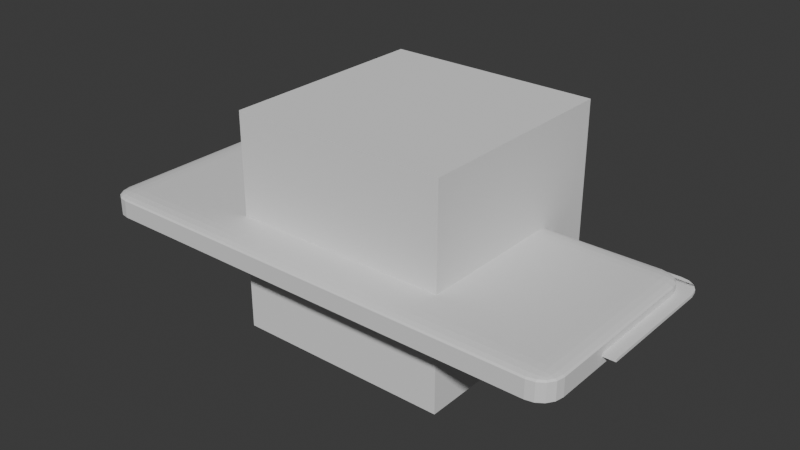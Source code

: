# Source: luggage_door_gasket.blend  (saved by Blender 4.0.36; exported with 4.5.12 LTS)
import bpy
from mathutils import Matrix  # noqa: F401  (used for matrix-valued properties, if any)

bpy.ops.wm.read_factory_settings(use_empty=True)
scene = bpy.context.scene
scene.name = 'Scene'

# ---- collections
col_collection = bpy.data.collections.new('Collection'); scene.collection.children.link(col_collection)

# ---- materials (node trees are filled in below, after node groups)
mat_material = bpy.data.materials.new('Material')
mat_material.alpha_threshold = 0.0
mat_material.use_transparent_shadow = False
mat_material.roughness = 0.5
mat_material.line_color = (0.0, 0.0, 0.0, 1.0)

# ---- material node trees
mat_material.use_nodes = True; mat_material.node_tree.nodes.clear()
_N = mat_material.node_tree.nodes; _L = mat_material.node_tree.links
n0 = _N.new('ShaderNodeOutputMaterial'); n0.name = 'Material Output'; n0.location = (300, 300)
n1 = _N.new('ShaderNodeBsdfPrincipled'); n1.name = 'Principled BSDF'; n1.location = (10, 300)
n1.inputs[3].default_value = 1.45
_L.new(n1.outputs[0], n0.inputs[0])
n0.is_active_output = True

# ---- world
world_world = bpy.data.worlds.new('World'); scene.world = world_world
world_world.use_nodes = True; world_world.node_tree.nodes.clear()
_N = world_world.node_tree.nodes; _L = world_world.node_tree.links
n0 = _N.new('ShaderNodeOutputWorld'); n0.name = 'World Output'; n0.location = (300, 300)
n1 = _N.new('ShaderNodeBackground'); n1.name = 'Background'; n1.location = (10, 300)
n1.inputs[0].default_value = (0.05088, 0.05088, 0.05088, 1.0)
_L.new(n1.outputs[0], n0.inputs[0])
n0.is_active_output = True
world_world.color = (0.05088, 0.05088, 0.05088)
world_world.use_sun_shadow = False
world_world.sun_shadow_jitter_overblur = 0.0

# ---- meshes
me_cube = bpy.data.meshes.new('Cube')
me_cube.from_pydata([(3.638, 1.005, 1.5), (3.638, 1.005, -1.0), (3.638, -1.005, 1.5), (3.638, -1.005, -1.0), (-3.638, 1.005, 1.5), (-3.638, 1.005, -1.0), (-3.638, -1.005, 1.5), (-3.638, -1.005, -1.0), (2.82, 1.005, -1.0), (2.093, 1.005, -1.0), (1.365, 1.005, -1.0), (0.6374, 1.005, -1.0), (-0.09026, 1.005, -1.0), (-0.8179, 1.005, -1.0), (-1.546, 1.005, -1.0), (-2.273, 1.005, -1.0), (-3.001, 1.005, -1.0), (2.82, -1.005, 1.5), (2.093, -1.005, 1.0), (1.365, -1.005, 1.0), (0.6374, -1.005, 0.5), (-0.09026, -1.005, 0.1254), (-0.8179, -1.005, 0.5), (-1.546, -1.005, 1.0), (-2.273, -1.005, 1.0), (-3.001, -1.005, 1.5), (-3.001, -1.005, -1.0), (-2.273, -1.005, -1.0), (-1.546, -1.005, -1.0), (-0.8179, -1.005, -1.0), (-0.09026, -1.005, -1.0), (0.6374, -1.005, -1.0), (1.365, -1.005, -1.0), (2.093, -1.005, -1.0), (2.82, -1.005, -1.0), (-3.001, 1.005, 1.5), (-2.273, 1.005, 1.0), (-1.546, 1.005, 1.0), (-0.8179, 1.005, 0.5), (-0.09026, 1.005, 0.1254), (0.6374, 1.005, 0.5), (1.365, 1.005, 1.0), (2.093, 1.005, 1.0), (2.82, 1.005, 1.5)], [], [(35, 4, 6, 25), (26, 25, 6, 7), (7, 6, 4, 5), (8, 1, 3, 34), (1, 0, 2, 3), (8, 43, 0, 1), (5, 4, 35, 16), (16, 35, 36, 15), (15, 36, 37, 14), (14, 37, 38, 13), (13, 38, 39, 12), (12, 39, 40, 11), (11, 40, 41, 10), (10, 41, 42, 9), (9, 42, 43, 8), (5, 16, 26, 7), (16, 15, 27, 26), (15, 14, 28, 27), (14, 13, 29, 28), (13, 12, 30, 29), (12, 11, 31, 30), (11, 10, 32, 31), (10, 9, 33, 32), (9, 8, 34, 33), (3, 2, 17, 34), (34, 17, 18, 33), (33, 18, 19, 32), (32, 19, 20, 31), (31, 20, 21, 30), (30, 21, 22, 29), (29, 22, 23, 28), (28, 23, 24, 27), (27, 24, 25, 26), (0, 43, 17, 2), (43, 42, 18, 17), (42, 41, 19, 18), (41, 40, 20, 19), (40, 39, 21, 20), (39, 38, 22, 21), (38, 37, 23, 22), (37, 36, 24, 23), (36, 35, 25, 24)])
_k = {(5, 16): 1.0, (0, 43): 1.0, (1, 8): 1.0, (8, 9): 1.0, (9, 10): 1.0, (10, 11): 1.0, (11, 12): 1.0, (12, 13): 1.0, (13, 14): 1.0, (14, 15): 1.0, (15, 16): 1.0, (4, 35): 1.0, (35, 36): 1.0, (36, 37): 1.0, (37, 38): 1.0, (38, 39): 1.0, (39, 40): 1.0, (40, 41): 1.0, (41, 42): 1.0, (42, 43): 1.0, (16, 35): 1.0, (15, 36): 1.0, (14, 37): 1.0, (13, 38): 1.0, (12, 39): 1.0, (11, 40): 1.0, (10, 41): 1.0, (9, 42): 1.0, (8, 43): 1.0}
me_cube.attributes.new('crease_edge', 'FLOAT', 'EDGE').data.foreach_set('value', [_k.get((min(e.vertices), max(e.vertices)), 0.0) for e in me_cube.edges])
_uv = me_cube.uv_layers.new(name='UVMap')
_uv.uv.foreach_set('vector', [0.85, 0.5, 0.875, 0.5, 0.875, 0.75, 0.85, 0.75, 0.375, 0.975, 0.625, 0.975, 0.625, 1.0, 0.375, 1.0, 0.375, 0.0, 0.625, 0.0, 0.625, 0.25, 0.375, 0.25, 0.35, 0.5, 0.375, 0.5, 0.375, 0.75, 0.35, 0.75, 0.375, 0.5, 0.625, 0.5, 0.625, 0.75, 0.375, 0.75, 0.375, 0.475, 0.625, 0.475, 0.625, 0.5, 0.375, 0.5, 0.375, 0.25, 0.625, 0.25, 0.625, 0.275, 0.375, 0.275, 0.375, 0.275, 0.625, 0.275, 0.625, 0.3, 0.375, 0.3, 0.375, 0.3, 0.625, 0.3, 0.625, 0.325, 0.375, 0.325, 0.375, 0.325, 0.625, 0.325, 0.625, 0.35, 0.375, 0.35, 0.375, 0.35, 0.625, 0.35, 0.625, 0.375, 0.375, 0.375, 0.375, 0.375, 0.625, 0.375, 0.625, 0.4, 0.375, 0.4, 0.375, 0.4, 0.625, 0.4, 0.625, 0.425, 0.375, 0.425, 0.375, 0.425, 0.625, 0.425, 0.625, 0.45, 0.375, 0.45, 0.375, 0.45, 0.625, 0.45, 0.625, 0.475, 0.375, 0.475, 0.125, 0.5, 0.15, 0.5, 0.15, 0.75, 0.125, 0.75, 0.15, 0.5, 0.175, 0.5, 0.175, 0.75, 0.15, 0.75, 0.175, 0.5, 0.2, 0.5, 0.2, 0.75, 0.175, 0.75, 0.2, 0.5, 0.225, 0.5, 0.225, 0.75, 0.2, 0.75, 0.225, 0.5, 0.25, 0.5, 0.25, 0.75, 0.225, 0.75, 0.25, 0.5, 0.275, 0.5, 0.275, 0.75, 0.25, 0.75, 0.275, 0.5, 0.3, 0.5, 0.3, 0.75, 0.275, 0.75, 0.3, 0.5, 0.325, 0.5, 0.325, 0.75, 0.3, 0.75, 0.325, 0.5, 0.35, 0.5, 0.35, 0.75, 0.325, 0.75, 0.375, 0.75, 0.625, 0.75, 0.625, 0.775, 0.375, 0.775, 0.375, 0.775, 0.625, 0.775, 0.625, 0.8, 0.375, 0.8, 0.375, 0.8, 0.625, 0.8, 0.625, 0.825, 0.375, 0.825, 0.375, 0.825, 0.625, 0.825, 0.625, 0.85, 0.375, 0.85, 0.375, 0.85, 0.625, 0.85, 0.625, 0.875, 0.375, 0.875, 0.375, 0.875, 0.625, 0.875, 0.625, 0.9, 0.375, 0.9, 0.375, 0.9, 0.625, 0.9, 0.625, 0.925, 0.375, 0.925, 0.375, 0.925, 0.625, 0.925, 0.625, 0.95, 0.375, 0.95, 0.375, 0.95, 0.625, 0.95, 0.625, 0.975, 0.375, 0.975, 0.625, 0.5, 0.65, 0.5, 0.65, 0.75, 0.625, 0.75, 0.65, 0.5, 0.675, 0.5, 0.675, 0.75, 0.65, 0.75, 0.675, 0.5, 0.7, 0.5, 0.7, 0.75, 0.675, 0.75, 0.7, 0.5, 0.725, 0.5, 0.725, 0.75, 0.7, 0.75, 0.725, 0.5, 0.75, 0.5, 0.75, 0.75, 0.725, 0.75, 0.75, 0.5, 0.775, 0.5, 0.775, 0.75, 0.75, 0.75, 0.775, 0.5, 0.8, 0.5, 0.8, 0.75, 0.775, 0.75, 0.8, 0.5, 0.825, 0.5, 0.825, 0.75, 0.8, 0.75, 0.825, 0.5, 0.85, 0.5, 0.85, 0.75, 0.825, 0.75])
me_cube.materials.append(mat_material)
me_cube.use_mirror_vertex_groups = False
me_cube.update()
me_cube_002 = bpy.data.meshes.new('Cube.002')
me_cube_002.from_pydata([(3.472, 1.005, 1.0), (3.472, 1.005, -1.0), (3.472, -1.871, 1.0), (3.472, -1.871, -1.0), (-3.472, 1.005, 1.0), (-3.472, 1.005, -1.0), (-3.472, -1.871, 1.0), (-3.472, -1.871, -1.0)], [], [(0, 4, 6, 2), (3, 2, 6, 7), (7, 6, 4, 5), (5, 1, 3, 7), (1, 0, 2, 3), (5, 4, 0, 1)])
_uv = me_cube_002.uv_layers.new(name='UVMap')
_uv.uv.foreach_set('vector', [0.625, 0.5, 0.875, 0.5, 0.875, 0.75, 0.625, 0.75, 0.375, 0.75, 0.625, 0.75, 0.625, 1.0, 0.375, 1.0, 0.375, 0.0, 0.625, 0.0, 0.625, 0.25, 0.375, 0.25, 0.125, 0.5, 0.375, 0.5, 0.375, 0.75, 0.125, 0.75, 0.375, 0.5, 0.625, 0.5, 0.625, 0.75, 0.375, 0.75, 0.375, 0.25, 0.625, 0.25, 0.625, 0.5, 0.375, 0.5])
me_cube_002.materials.append(mat_material)
me_cube_002.use_mirror_vertex_groups = False
me_cube_002.update()
me_cube_003 = bpy.data.meshes.new('Cube.003')
me_cube_003.from_pydata([(-0.5213, -0.7574, -0.02957), (-0.5213, -0.7574, -0.05655), (-0.3335, 0.5442, -0.0327), (-0.5213, 0.3564, -0.02957), (-0.4054, 0.5299, -0.0315), (-0.4663, 0.4892, -0.03049), (-0.507, 0.4283, -0.02981), (-0.3335, 0.5442, -0.05655), (-0.5213, 0.3564, -0.05655), (-0.4054, 0.5299, -0.05655), (-0.4663, 0.4892, -0.05655), (-0.507, 0.4283, -0.05655), (0.6461, 0.5442, -0.05655), (0.74, 0.4892, -0.05655), (0.8339, 0.468, -0.05655), (0.7928, 0.4996, -0.05655), (0.8339, 0.5108, -0.05655), (0.74, 0.5442, -0.05655), (0.8339, 0.5442, -0.05655), (0.6892, 0.5299, -0.05655), (0.7635, 0.5303, -0.05655), (0.8339, 0.5312, -0.05655), (0.9786, 0.5299, -0.05655), (0.9278, 0.4892, -0.05655), (0.9278, 0.5442, -0.05655), (0.9043, 0.5303, -0.05655), (0.875, 0.4996, -0.05655), (0.1749, 0.5442, -0.05655), (0.5505, 0.5442, -0.05655), (0.2688, 0.4892, -0.05655), (0.3627, 0.468, -0.05655), (0.3216, 0.4996, -0.05655), (0.3627, 0.5108, -0.05655), (0.2688, 0.5442, -0.05655), (0.3627, 0.5442, -0.05655), (0.218, 0.5299, -0.05655), (0.2923, 0.5303, -0.05655), (0.3627, 0.5312, -0.05655), (0.5074, 0.5299, -0.05655), (0.4566, 0.4892, -0.05655), (0.4566, 0.5442, -0.05655), (0.4331, 0.5303, -0.05655), (0.4038, 0.4996, -0.05655), (-0.2963, 0.5442, -0.05655), (0.07927, 0.5442, -0.05655), (-0.2024, 0.5442, -0.05655), (-0.1085, 0.5442, -0.05655), (-0.2532, 0.5299, -0.05655), (-0.1789, 0.5303, -0.05655), (-0.1085, 0.5312, -0.05655), (-0.1085, 0.5108, -0.05655), (0.03619, 0.5299, -0.05655), (-0.01463, 0.4892, -0.05655), (-0.01463, 0.5442, -0.05655), (-0.0381, 0.5303, -0.05655), (-0.06745, 0.4996, -0.05655), (-0.2024, 0.4892, -0.05655), (-0.1085, 0.468, -0.05655), (-0.1496, 0.4996, -0.05655), (0.07927, 0.5442, -0.03552), (-0.2963, 0.5442, -0.0327), (0.007397, 0.4892, -0.03201), (-0.1012, 0.4692, -0.03065), (-0.05845, 0.5035, -0.03158), (-0.109, 0.5124, -0.03152), (-0.02477, 0.5442, -0.03444), (-0.1327, 0.5442, -0.03353), (0.05249, 0.5299, -0.03376), (-0.03881, 0.5267, -0.0329), (-0.1188, 0.5284, -0.03224), (-0.2532, 0.5299, -0.0315), (-0.2024, 0.4892, -0.03049), (-0.228, 0.5442, -0.03292), (-0.187, 0.5267, -0.03181), (-0.1498, 0.5035, -0.03092), (0.5505, 0.5442, -0.0381), (0.1749, 0.5442, -0.03661), (0.4566, 0.4892, -0.03588), (0.37, 0.4692, -0.03535), (0.4036, 0.5035, -0.03588), (0.3622, 0.5124, -0.03601), (0.4464, 0.5442, -0.03798), (0.3385, 0.5442, -0.03766), (0.5074, 0.5299, -0.0369), (0.4251, 0.5267, -0.0368), (0.3524, 0.5284, -0.03663), (0.2343, 0.5299, -0.03584), (0.2908, 0.4892, -0.03526), (0.2432, 0.5442, -0.03718), (0.2916, 0.5267, -0.03628), (0.3306, 0.5035, -0.0356), (0.6461, 0.5442, -0.0381), (0.9498, 0.4892, -0.03741), (0.8412, 0.4692, -0.03605), (0.884, 0.5035, -0.03698), (0.8335, 0.5124, -0.03692), (0.9177, 0.5442, -0.03984), (0.8098, 0.5442, -0.03892), (0.9949, 0.5299, -0.03916), (0.9036, 0.5267, -0.0383), (0.8237, 0.5284, -0.03764), (0.6892, 0.5299, -0.0369), (0.74, 0.4892, -0.03588), (0.7144, 0.5442, -0.03831), (0.7554, 0.5267, -0.0372), (0.7926, 0.5035, -0.03631), (-0.4134, 0.2485, -0.05655), (-0.375, 0.3564, -0.05655), (-0.3991, 0.3204, -0.05655), (-0.4134, -0.7574, -0.05655), (-0.4134, -0.7574, -0.02957), (-0.4134, 0.2485, -0.02957), (-0.375, 0.3564, -0.02957), (-0.3991, 0.3204, -0.02957), (0.8339, 0.4363, -0.05655), (0.7995, 0.4363, -0.05655), (0.8683, 0.4363, -0.05655), (0.791, 0.4363, -0.05655), (0.7841, 0.4363, -0.05655), (0.8768, 0.4363, -0.05655), (0.8837, 0.4363, -0.05655), (0.3627, 0.4363, -0.05655), (0.3283, 0.4363, -0.05655), (0.3971, 0.4363, -0.05655), (0.3198, 0.4363, -0.05655), (0.3129, 0.4363, -0.05655), (0.4055, 0.4363, -0.05655), (0.4124, 0.4363, -0.05655), (-0.1085, 0.4363, -0.05655), (-0.1429, 0.4363, -0.05655), (-0.07413, 0.4363, -0.05655), (-0.1514, 0.4363, -0.05655), (-0.1583, 0.4363, -0.05655), (-0.06567, 0.4363, -0.05655), (-0.05877, 0.4363, -0.05655), (-0.1033, 0.4363, -0.03034), (-0.05932, 0.4363, -0.03056), (-0.1418, 0.4363, -0.02997), (-0.04172, 0.4363, -0.03073), (-0.1514, 0.4363, -0.02993), (-0.1583, 0.4363, -0.0299), (0.3679, 0.4363, -0.03524), (0.3988, 0.4363, -0.03523), (0.3426, 0.4363, -0.03503), (0.4124, 0.4363, -0.03529), (0.4055, 0.4363, -0.03528), (0.3353, 0.4363, -0.03502), (0.33, 0.4363, -0.03499), (0.8391, 0.4363, -0.03573), (0.8831, 0.4363, -0.03596), (0.8007, 0.4363, -0.03537), (0.9007, 0.4363, -0.03613), (0.791, 0.4363, -0.03532), (0.7841, 0.4363, -0.03529), (-0.3584, 0.3813, -0.05655), (-0.2974, 0.422, -0.05655), (-0.2658, 0.4283, -0.05655), (-0.2256, 0.4363, -0.05655), (-0.3584, 0.3813, -0.02965), (-0.2974, 0.422, -0.02979), (-0.2658, 0.4283, -0.02981), (-0.2256, 0.4363, -0.0299), (1.0, 0.4363, -0.03727), (1.0, 0.4363, -0.05655), (1.0, 0.4892, -0.05655), (1.0, 0.4892, -0.03798), (1.0, 0.5326, -0.03949), (1.0, 0.537, -0.05655), (1.0, 0.541, -0.04043), (1.0, 0.5442, -0.05655), (1.0, 0.5442, -0.04069), (1.0, 0.5299, -0.03921), (1.0, 0.5299, -0.05655)], [], [(170, 168, 166, 171, 165, 162, 163, 164, 172, 167, 169), (109, 1, 8, 107, 108, 106), (0, 1, 109, 110), (113, 112, 3, 0, 110, 111), (7, 2, 60, 43), (1, 0, 3, 8), (44, 59, 76, 27), (28, 75, 91, 12), (114, 115, 14, 116), (118, 13, 15, 14, 115, 117), (116, 14, 26, 23, 120, 119), (14, 15, 16, 26), (12, 17, 20, 19), (17, 18, 21, 20), (19, 20, 15, 13), (20, 21, 16, 15), (167, 22, 25, 24, 169), (22, 23, 26, 25), (24, 25, 21, 18), (25, 26, 16, 21), (121, 122, 30, 123), (125, 29, 31, 30, 122, 124), (123, 30, 42, 39, 127, 126), (30, 31, 32, 42), (27, 33, 36, 35), (33, 34, 37, 36), (35, 36, 31, 29), (36, 37, 32, 31), (28, 38, 41, 40), (38, 39, 42, 41), (40, 41, 37, 34), (41, 42, 32, 37), (43, 45, 48, 47), (45, 46, 49, 48), (47, 48, 58, 56), (48, 49, 50, 58), (44, 51, 54, 53), (51, 52, 55, 54), (53, 54, 49, 46), (54, 55, 50, 49), (128, 129, 57, 130), (132, 56, 58, 57, 129, 131), (130, 57, 55, 52, 134, 133), (57, 58, 50, 55), (136, 62, 137, 135), (136, 138, 61, 63, 62), (139, 137, 62, 74, 71, 140), (62, 63, 64, 74), (59, 65, 68, 67), (65, 66, 69, 68), (67, 68, 63, 61), (68, 69, 64, 63), (60, 70, 73, 72), (70, 71, 74, 73), (72, 73, 69, 66), (73, 74, 64, 69), (142, 78, 143, 141), (145, 144, 77, 79, 78, 142), (146, 143, 78, 90, 87, 147), (78, 79, 80, 90), (75, 81, 84, 83), (81, 82, 85, 84), (83, 84, 79, 77), (84, 85, 80, 79), (76, 86, 89, 88), (86, 87, 90, 89), (88, 89, 85, 82), (89, 90, 80, 85), (149, 93, 150, 148), (149, 151, 92, 94, 93), (152, 150, 93, 105, 102, 153), (93, 94, 95, 105), (168, 170, 96, 99, 98, 166), (96, 97, 100, 99), (98, 99, 94, 92), (99, 100, 95, 94), (91, 101, 104, 103), (101, 102, 105, 104), (103, 104, 100, 97), (104, 105, 95, 100), (154, 107, 8, 11, 156, 155), (157, 156, 11, 10, 56, 132), (56, 10, 9, 47), (47, 9, 7, 43), (2, 7, 9, 4), (4, 9, 10, 5), (5, 10, 11, 6), (6, 11, 8, 3), (120, 23, 164, 163), (22, 172, 164, 23), (22, 167, 172), (127, 39, 13, 118), (13, 39, 38, 19), (19, 38, 28, 12), (134, 52, 29, 125), (29, 52, 51, 35), (35, 51, 44, 27), (159, 160, 6, 3, 112, 158), (140, 71, 5, 6, 160, 161), (5, 71, 70, 4), (4, 70, 60, 2), (147, 87, 61, 138), (61, 87, 86, 67), (67, 86, 76, 59), (153, 102, 77, 144), (77, 102, 101, 83), (83, 101, 91, 75), (92, 151, 162, 165), (171, 98, 92, 165), (98, 171, 166), (59, 44, 53, 65), (65, 53, 46, 66), (66, 46, 45, 72), (72, 45, 43, 60), (75, 28, 40, 81), (81, 40, 34, 82), (82, 34, 33, 88), (88, 33, 27, 76), (24, 96, 170, 169), (96, 24, 18, 97), (97, 18, 17, 103), (103, 17, 12, 91), (110, 109, 106, 111), (159, 155, 156, 157, 161, 160), (158, 154, 155, 159), (113, 108, 107, 154, 158, 112), (111, 106, 108, 113), (161, 157, 132, 131, 129, 128, 130, 133, 134, 125, 124, 122, 121, 123, 126, 127, 118, 117, 115, 114, 116, 119, 120, 163, 162, 151, 149, 148, 150, 152, 153, 144, 145, 142, 141, 143, 146, 147, 138, 136, 135, 137, 139, 140)])
_k = {(12, 28): 1.0, (44, 59): 1.0, (28, 75): 1.0, (12, 91): 1.0, (8, 107): 1.0, (27, 76): 1.0, (2, 60): 1.0, (7, 43): 1.0, (27, 44): 1.0, (43, 60): 1.0, (59, 76): 1.0, (75, 91): 1.0, (3, 112): 1.0}
me_cube_003.attributes.new('crease_edge', 'FLOAT', 'EDGE').data.foreach_set('value', [_k.get((min(e.vertices), max(e.vertices)), 0.0) for e in me_cube_003.edges])
_uv = me_cube_003.uv_layers.new(name='UVMap')
_uv.uv.foreach_set('vector', [0.4949, 0.557, 0.4949, 0.5574, 0.4951, 0.5584, 0.4951, 0.5588, 0.4953, 0.5638, 0.4953, 0.5705, 0.493, 0.5705, 0.493, 0.5638, 0.4932, 0.5588, 0.4932, 0.5579, 0.4933, 0.557, 0.1315, 0.75, 0.125, 0.75, 0.125, 0.5361, 0.1339, 0.5361, 0.1324, 0.543, 0.1315, 0.5568, 0.625, 1.0, 0.375, 1.0, 0.375, 0.9935, 0.625, 0.9935, 0.8676, 0.543, 0.8661, 0.5361, 0.875, 0.5361, 0.875, 0.75, 0.8685, 0.75, 0.8685, 0.5568, 0.404, 0.2614, 0.596, 0.2614, 0.596, 0.2636, 0.404, 0.2636, 0.375, 0.0, 0.625, 0.0, 0.625, 0.2139, 0.375, 0.2139, 0.4071, 0.285, 0.588, 0.285, 0.5868, 0.29, 0.4081, 0.29, 0.4112, 0.31, 0.5887, 0.31, 0.5887, 0.315, 0.4112, 0.315, 0.2, 0.5205, 0.1982, 0.5207, 0.2, 0.5146, 0.2018, 0.5207, 0.1974, 0.5193, 0.195, 0.5, 0.1978, 0.5, 0.2, 0.5146, 0.1982, 0.5207, 0.1977, 0.5198, 0.2018, 0.5207, 0.2, 0.5146, 0.2022, 0.5, 0.205, 0.5, 0.2026, 0.5193, 0.2023, 0.5198, 0.2, 0.5146, 0.1978, 0.5, 0.2, 0.5, 0.2022, 0.5, 0.4112, 0.315, 0.4112, 0.32, 0.3976, 0.3213, 0.3974, 0.3173, 0.4112, 0.32, 0.4112, 0.325, 0.398, 0.325, 0.3976, 0.3213, 0.3974, 0.3173, 0.3976, 0.3213, 0.375, 0.3228, 0.375, 0.32, 0.3976, 0.3213, 0.398, 0.325, 0.3906, 0.325, 0.375, 0.3228, 0.4081, 0.3338, 0.4001, 0.3327, 0.3993, 0.3287, 0.4142, 0.33, 0.4158, 0.3338, 0.4001, 0.3327, 0.375, 0.33, 0.375, 0.3272, 0.3993, 0.3287, 0.4142, 0.33, 0.3993, 0.3287, 0.398, 0.325, 0.4112, 0.325, 0.3993, 0.3287, 0.375, 0.3272, 0.375, 0.325, 0.398, 0.325, 0.175, 0.5205, 0.1732, 0.5207, 0.175, 0.5146, 0.1768, 0.5207, 0.1724, 0.5193, 0.17, 0.5, 0.1728, 0.5, 0.175, 0.5146, 0.1732, 0.5207, 0.1727, 0.5198, 0.1768, 0.5207, 0.175, 0.5146, 0.1772, 0.5, 0.18, 0.5, 0.1776, 0.5193, 0.1773, 0.5198, 0.175, 0.5146, 0.1728, 0.5, 0.175, 0.5, 0.1772, 0.5, 0.4081, 0.29, 0.4094, 0.295, 0.3965, 0.2963, 0.3956, 0.2923, 0.4094, 0.295, 0.4112, 0.3, 0.398, 0.3, 0.3965, 0.2963, 0.3956, 0.2923, 0.3965, 0.2963, 0.375, 0.2978, 0.375, 0.295, 0.3965, 0.2963, 0.398, 0.3, 0.3906, 0.3, 0.375, 0.2978, 0.4112, 0.31, 0.3974, 0.3077, 0.3976, 0.3037, 0.4113, 0.305, 0.3974, 0.3077, 0.375, 0.305, 0.375, 0.3022, 0.3976, 0.3037, 0.4113, 0.305, 0.3976, 0.3037, 0.398, 0.3, 0.4112, 0.3, 0.3976, 0.3037, 0.375, 0.3022, 0.375, 0.3, 0.398, 0.3, 0.404, 0.2636, 0.404, 0.2693, 0.3931, 0.2707, 0.3929, 0.2662, 0.404, 0.2693, 0.404, 0.275, 0.3934, 0.275, 0.3931, 0.2707, 0.3929, 0.2662, 0.3931, 0.2707, 0.375, 0.2725, 0.375, 0.2693, 0.3931, 0.2707, 0.3934, 0.275, 0.3875, 0.275, 0.375, 0.2725, 0.4071, 0.285, 0.3946, 0.2827, 0.3942, 0.2787, 0.4058, 0.28, 0.3946, 0.2827, 0.375, 0.28, 0.375, 0.2772, 0.3942, 0.2787, 0.4058, 0.28, 0.3942, 0.2787, 0.3934, 0.275, 0.404, 0.275, 0.3942, 0.2787, 0.375, 0.2772, 0.375, 0.275, 0.3934, 0.275, 0.15, 0.5205, 0.1479, 0.5207, 0.15, 0.5146, 0.1521, 0.5207, 0.147, 0.5193, 0.1443, 0.5, 0.1475, 0.5, 0.15, 0.5146, 0.1479, 0.5207, 0.1474, 0.5198, 0.1521, 0.5207, 0.15, 0.5146, 0.1525, 0.5, 0.1557, 0.5, 0.153, 0.5193, 0.1526, 0.5198, 0.15, 0.5146, 0.1475, 0.5, 0.15, 0.5, 0.1525, 0.5, 0.8468, 0.5207, 0.8481, 0.5144, 0.8506, 0.5207, 0.8487, 0.5205, 0.8468, 0.5207, 0.8459, 0.5193, 0.8422, 0.5, 0.8452, 0.5, 0.8481, 0.5144, 0.8511, 0.5199, 0.8506, 0.5207, 0.8481, 0.5144, 0.8515, 0.5, 0.8534, 0.5, 0.8515, 0.5193, 0.8481, 0.5144, 0.8452, 0.5, 0.8471, 0.5, 0.8515, 0.5, 0.588, 0.285, 0.5879, 0.2794, 0.601, 0.2787, 0.6023, 0.2835, 0.5879, 0.2794, 0.5884, 0.275, 0.6002, 0.275, 0.601, 0.2787, 0.6023, 0.2835, 0.601, 0.2787, 0.625, 0.2798, 0.625, 0.2828, 0.601, 0.2787, 0.6002, 0.275, 0.6069, 0.275, 0.625, 0.2798, 0.596, 0.2636, 0.6071, 0.2662, 0.6043, 0.2702, 0.594, 0.2678, 0.6071, 0.2662, 0.625, 0.2693, 0.625, 0.2725, 0.6043, 0.2702, 0.594, 0.2678, 0.6043, 0.2702, 0.6002, 0.275, 0.5884, 0.275, 0.6043, 0.2702, 0.625, 0.2725, 0.625, 0.275, 0.6002, 0.275, 0.8231, 0.5207, 0.8246, 0.5144, 0.8261, 0.5207, 0.8247, 0.5206, 0.8227, 0.5199, 0.8224, 0.5193, 0.82, 0.5, 0.8228, 0.5, 0.8246, 0.5144, 0.8231, 0.5207, 0.8263, 0.5199, 0.8261, 0.5207, 0.8246, 0.5144, 0.8252, 0.5, 0.8272, 0.5, 0.8265, 0.5193, 0.8246, 0.5144, 0.8228, 0.5, 0.825, 0.5, 0.8252, 0.5, 0.5887, 0.31, 0.5901, 0.3044, 0.6037, 0.3033, 0.6026, 0.3077, 0.5901, 0.3044, 0.5938, 0.3, 0.6057, 0.3, 0.6037, 0.3033, 0.6026, 0.3077, 0.6037, 0.3033, 0.625, 0.3022, 0.625, 0.305, 0.6037, 0.3033, 0.6057, 0.3, 0.613, 0.3, 0.625, 0.3022, 0.5868, 0.29, 0.6012, 0.2932, 0.6026, 0.2962, 0.5878, 0.2937, 0.6012, 0.2932, 0.625, 0.2978, 0.625, 0.2998, 0.6026, 0.2962, 0.5878, 0.2937, 0.6026, 0.2962, 0.6057, 0.3, 0.5938, 0.3, 0.6026, 0.2962, 0.625, 0.2998, 0.625, 0.3, 0.6057, 0.3, 0.7968, 0.5207, 0.7981, 0.5144, 0.8006, 0.5207, 0.7987, 0.5205, 0.7968, 0.5207, 0.7959, 0.5193, 0.7922, 0.5, 0.7952, 0.5, 0.7981, 0.5144, 0.8011, 0.5199, 0.8006, 0.5207, 0.7981, 0.5144, 0.8015, 0.5, 0.8034, 0.5, 0.8015, 0.5193, 0.7981, 0.5144, 0.7952, 0.5, 0.7971, 0.5, 0.8015, 0.5, 0.5818, 0.3338, 0.5781, 0.3338, 0.5783, 0.3294, 0.5948, 0.3287, 0.5963, 0.3335, 0.5928, 0.3338, 0.5783, 0.3294, 0.5792, 0.325, 0.594, 0.325, 0.5948, 0.3287, 0.5963, 0.3335, 0.5948, 0.3287, 0.625, 0.3298, 0.625, 0.3328, 0.5948, 0.3287, 0.594, 0.325, 0.6024, 0.325, 0.625, 0.3298, 0.5887, 0.315, 0.6026, 0.3173, 0.5991, 0.3208, 0.5863, 0.3187, 0.6026, 0.3173, 0.625, 0.32, 0.625, 0.3228, 0.5991, 0.3208, 0.5863, 0.3187, 0.5991, 0.3208, 0.594, 0.325, 0.5792, 0.325, 0.5991, 0.3208, 0.625, 0.3228, 0.625, 0.325, 0.594, 0.325, 0.1349, 0.5313, 0.1339, 0.5361, 0.125, 0.5361, 0.1259, 0.5223, 0.1405, 0.5223, 0.1386, 0.5235, 0.1429, 0.5193, 0.1405, 0.5223, 0.1259, 0.5223, 0.1283, 0.5, 0.1443, 0.5, 0.147, 0.5193, 0.375, 0.2693, 0.375, 0.2533, 0.3929, 0.257, 0.3929, 0.2662, 0.3929, 0.2662, 0.3929, 0.257, 0.404, 0.2614, 0.404, 0.2636, 0.596, 0.2614, 0.404, 0.2614, 0.3929, 0.257, 0.6071, 0.257, 0.6071, 0.257, 0.3929, 0.257, 0.3835, 0.25, 0.6165, 0.25, 0.6165, 0.25, 0.3835, 0.25, 0.3772, 0.2277, 0.6228, 0.2277, 0.6228, 0.2277, 0.3772, 0.2277, 0.375, 0.2139, 0.625, 0.2139, 0.2026, 0.5193, 0.205, 0.5, 0.2088, 0.5, 0.2088, 0.5193, 0.4001, 0.3327, 0.4003, 0.3338, 0.375, 0.3338, 0.375, 0.33, 0.4001, 0.3327, 0.4081, 0.3338, 0.4003, 0.3338, 0.1776, 0.5193, 0.18, 0.5, 0.195, 0.5, 0.1974, 0.5193, 0.375, 0.32, 0.375, 0.305, 0.3974, 0.3077, 0.3974, 0.3173, 0.3974, 0.3173, 0.3974, 0.3077, 0.4112, 0.31, 0.4112, 0.315, 0.1526, 0.5193, 0.155, 0.5, 0.17, 0.5, 0.1724, 0.5193, 0.375, 0.295, 0.375, 0.28, 0.3946, 0.2827, 0.3956, 0.2923, 0.3956, 0.2923, 0.3946, 0.2827, 0.4071, 0.285, 0.4081, 0.29, 0.8614, 0.5235, 0.8595, 0.5223, 0.8741, 0.5223, 0.875, 0.5361, 0.8661, 0.5361, 0.8651, 0.5313, 0.853, 0.5193, 0.8557, 0.5, 0.8717, 0.5, 0.8741, 0.5223, 0.8595, 0.5223, 0.8571, 0.5193, 0.625, 0.2533, 0.625, 0.2693, 0.6071, 0.2662, 0.6071, 0.257, 0.6071, 0.257, 0.6071, 0.2662, 0.596, 0.2636, 0.596, 0.2614, 0.8261, 0.5193, 0.8272, 0.5, 0.8422, 0.5, 0.8459, 0.5193, 0.625, 0.2828, 0.625, 0.2978, 0.6012, 0.2932, 0.6023, 0.2835, 0.6023, 0.2835, 0.6012, 0.2932, 0.5868, 0.29, 0.588, 0.285, 0.8026, 0.5193, 0.805, 0.5, 0.82, 0.5, 0.8224, 0.5193, 0.625, 0.305, 0.625, 0.32, 0.6026, 0.3173, 0.6026, 0.3077, 0.6026, 0.3077, 0.6026, 0.3173, 0.5887, 0.315, 0.5887, 0.31, 0.7922, 0.5, 0.7959, 0.5193, 0.7906, 0.5193, 0.7895, 0.5, 0.5963, 0.3338, 0.5963, 0.3335, 0.625, 0.3328, 0.625, 0.3355, 0.5963, 0.3335, 0.5963, 0.3338, 0.5928, 0.3338, 0.588, 0.285, 0.4071, 0.285, 0.4058, 0.28, 0.5879, 0.2794, 0.5879, 0.2794, 0.4058, 0.28, 0.404, 0.275, 0.5884, 0.275, 0.5884, 0.275, 0.404, 0.275, 0.404, 0.2693, 0.594, 0.2678, 0.594, 0.2678, 0.404, 0.2693, 0.404, 0.2636, 0.596, 0.2636, 0.5887, 0.31, 0.4112, 0.31, 0.4113, 0.305, 0.5901, 0.3044, 0.5901, 0.3044, 0.4113, 0.305, 0.4112, 0.3, 0.5938, 0.3, 0.5938, 0.3, 0.4112, 0.3, 0.4094, 0.295, 0.5878, 0.2937, 0.5878, 0.2937, 0.4094, 0.295, 0.4081, 0.29, 0.5868, 0.29, 0.4142, 0.33, 0.5783, 0.3294, 0.5781, 0.3338, 0.4158, 0.3338, 0.5783, 0.3294, 0.4142, 0.33, 0.4112, 0.325, 0.5792, 0.325, 0.5792, 0.325, 0.4112, 0.325, 0.4112, 0.32, 0.5863, 0.3187, 0.5863, 0.3187, 0.4112, 0.32, 0.4112, 0.315, 0.5887, 0.315, 0.518, 0.08979, 0.488, 0.08979, 0.488, 0.2248, 0.518, 0.2248, 0.5177, 0.2564, 0.4883, 0.2564, 0.4883, 0.2582, 0.4884, 0.2604, 0.5176, 0.2604, 0.5177, 0.2582, 0.5179, 0.25, 0.4881, 0.25, 0.4883, 0.2564, 0.5177, 0.2564, 0.518, 0.2344, 0.488, 0.2344, 0.488, 0.2437, 0.4881, 0.25, 0.5179, 0.25, 0.518, 0.2437, 0.518, 0.2248, 0.488, 0.2248, 0.488, 0.2344, 0.518, 0.2344, 0.5176, 0.2604, 0.4884, 0.2604, 0.4884, 0.2642, 0.4884, 0.2646, 0.4884, 0.265, 0.4885, 0.2669, 0.4884, 0.2689, 0.4884, 0.2693, 0.4884, 0.2697, 0.4884, 0.2904, 0.4884, 0.2908, 0.4884, 0.2912, 0.4885, 0.2931, 0.4884, 0.2951, 0.4884, 0.2955, 0.4884, 0.2959, 0.4884, 0.3166, 0.4884, 0.317, 0.4884, 0.3174, 0.4885, 0.3193, 0.4884, 0.3213, 0.4884, 0.3217, 0.4884, 0.3221, 0.4884, 0.3286, 0.5094, 0.3286, 0.5107, 0.3231, 0.5109, 0.3221, 0.5111, 0.3196, 0.5115, 0.3175, 0.5116, 0.317, 0.5116, 0.3166, 0.5116, 0.2959, 0.5116, 0.2955, 0.5117, 0.2952, 0.5117, 0.2934, 0.5119, 0.292, 0.5119, 0.2916, 0.5119, 0.2913, 0.5167, 0.2707, 0.5169, 0.2697, 0.5171, 0.2672, 0.5175, 0.2651, 0.5176, 0.2646, 0.5176, 0.2642])
me_cube_003.update()
me_cube_004 = bpy.data.meshes.new('Cube.004')
me_cube_004.from_pydata([(0.5202, -0.7574, -0.02957), (0.5202, -0.7574, -0.05655), (0.3324, 0.5442, -0.0327), (0.5202, 0.3564, -0.02957), (0.4043, 0.5299, -0.0315), (0.4652, 0.4892, -0.03049), (0.5059, 0.4283, -0.02981), (0.3324, 0.5442, -0.05655), (0.5202, 0.3564, -0.05655), (0.4043, 0.5299, -0.05655), (0.4652, 0.4892, -0.05655), (0.5059, 0.4283, -0.05655), (-0.1972, 0.5442, -0.05655), (0.1784, 0.5442, -0.05655), (-0.1033, 0.4892, -0.05655), (-0.009421, 0.468, -0.05655), (-0.0505, 0.4996, -0.05655), (-0.009421, 0.5108, -0.05655), (-0.1033, 0.5442, -0.05655), (-0.009421, 0.5442, -0.05655), (-0.1541, 0.5299, -0.05655), (-0.07984, 0.5303, -0.05655), (-0.009421, 0.5312, -0.05655), (0.1353, 0.5299, -0.05655), (0.08448, 0.4892, -0.05655), (0.08448, 0.5442, -0.05655), (0.061, 0.5303, -0.05655), (0.03166, 0.4996, -0.05655), (-0.6684, 0.5442, -0.05655), (-0.2928, 0.5442, -0.05655), (-0.5745, 0.4892, -0.05655), (-0.4806, 0.468, -0.05655), (-0.5217, 0.4996, -0.05655), (-0.4806, 0.5108, -0.05655), (-0.5745, 0.5442, -0.05655), (-0.4806, 0.5442, -0.05655), (-0.6253, 0.5299, -0.05655), (-0.5511, 0.5303, -0.05655), (-0.4806, 0.5312, -0.05655), (-0.3359, 0.5299, -0.05655), (-0.3867, 0.4892, -0.05655), (-0.3867, 0.5442, -0.05655), (-0.4102, 0.5303, -0.05655), (-0.4396, 0.4996, -0.05655), (-0.7641, 0.5442, -0.05655), (-0.9518, 0.468, -0.05655), (-0.9929, 0.4996, -0.05655), (-0.9518, 0.5108, -0.05655), (-0.9518, 0.5442, -0.05655), (-0.9518, 0.5312, -0.05655), (-0.8071, 0.5299, -0.05655), (-0.8579, 0.4892, -0.05655), (-0.8579, 0.5442, -0.05655), (-0.8814, 0.5303, -0.05655), (-0.9108, 0.4996, -0.05655), (-0.7641, 0.5442, -0.0381), (-0.8579, 0.4892, -0.03588), (-0.9592, 0.4692, -0.03605), (-0.9106, 0.5035, -0.03631), (-0.9514, 0.5124, -0.03692), (-0.8323, 0.5442, -0.03831), (-0.9277, 0.5442, -0.03892), (-0.8071, 0.5299, -0.0369), (-0.8734, 0.5267, -0.0372), (-0.9416, 0.5284, -0.03764), (-0.2928, 0.5442, -0.03661), (-0.6684, 0.5442, -0.0381), (-0.4088, 0.4892, -0.03526), (-0.488, 0.4692, -0.03535), (-0.4486, 0.5035, -0.0356), (-0.4802, 0.5124, -0.03601), (-0.3611, 0.5442, -0.03718), (-0.4565, 0.5442, -0.03766), (-0.3522, 0.5299, -0.03584), (-0.4095, 0.5267, -0.03628), (-0.4704, 0.5284, -0.03663), (-0.6253, 0.5299, -0.0369), (-0.5745, 0.4892, -0.03588), (-0.5644, 0.5442, -0.03798), (-0.543, 0.5267, -0.0368), (-0.5215, 0.5035, -0.03588), (0.1784, 0.5442, -0.0327), (-0.1972, 0.5442, -0.03552), (0.1101, 0.5442, -0.03292), (0.01473, 0.5442, -0.03353), (0.1353, 0.5299, -0.0315), (0.06905, 0.5267, -0.03181), (0.0008184, 0.5284, -0.03224), (-0.00898, 0.5124, -0.03152), (-0.1704, 0.5299, -0.03376), (-0.1253, 0.4892, -0.03201), (-0.09318, 0.5442, -0.03444), (-0.07914, 0.5267, -0.0329), (-0.0595, 0.5035, -0.03158), (0.08448, 0.4892, -0.03049), (-0.01676, 0.4692, -0.03065), (0.03184, 0.5035, -0.03092), (0.4123, 0.2485, -0.02957), (0.398, 0.3204, -0.02957), (0.3739, 0.3564, -0.02957), (0.4123, -0.7574, -0.02957), (0.4123, -0.7574, -0.05655), (0.398, 0.3204, -0.05655), (0.3739, 0.3564, -0.05655), (0.4123, 0.2485, -0.05655), (-0.009421, 0.4363, -0.05655), (-0.04382, 0.4363, -0.05655), (0.02498, 0.4363, -0.05655), (-0.05228, 0.4363, -0.05655), (-0.05917, 0.4363, -0.05655), (0.03344, 0.4363, -0.05655), (0.04033, 0.4363, -0.05655), (-0.4806, 0.4363, -0.05655), (-0.515, 0.4363, -0.05655), (-0.4462, 0.4363, -0.05655), (-0.5235, 0.4363, -0.05655), (-0.5304, 0.4363, -0.05655), (-0.4378, 0.4363, -0.05655), (-0.4309, 0.4363, -0.05655), (-0.9518, 0.4363, -0.05655), (-0.9862, 0.4363, -0.05655), (-0.9174, 0.4363, -0.05655), (-0.9947, 0.4363, -0.05655), (-0.909, 0.4363, -0.05655), (-0.9021, 0.4363, -0.05655), (-0.957, 0.4363, -0.03573), (-0.9186, 0.4363, -0.03537), (-0.9021, 0.4363, -0.03529), (-0.909, 0.4363, -0.03532), (-0.4858, 0.4363, -0.03524), (-0.4605, 0.4363, -0.03503), (-0.5167, 0.4363, -0.03523), (-0.4479, 0.4363, -0.03499), (-0.4533, 0.4363, -0.03502), (-0.5235, 0.4363, -0.03528), (-0.5304, 0.4363, -0.03529), (-0.01462, 0.4363, -0.03034), (0.0238, 0.4363, -0.02997), (-0.05863, 0.4363, -0.03056), (0.04033, 0.4363, -0.0299), (0.03347, 0.4363, -0.02993), (-0.07623, 0.4363, -0.03073), (0.3573, 0.3813, -0.02965), (0.2647, 0.4283, -0.02981), (0.2964, 0.422, -0.02979), (0.2245, 0.4363, -0.0299), (0.2964, 0.422, -0.05655), (0.2647, 0.4283, -0.05655), (0.3573, 0.3813, -0.05655), (0.2245, 0.4363, -0.05655), (-1.0, 0.4363, -0.05655), (-1.0, 0.4363, -0.03595), (-1.0, 0.4371, -0.03596), (-1.0, 0.4982, -0.05655), (-1.0, 0.502, -0.03693), (-1.0, 0.5039, -0.03697), (-1.0, 0.507, -0.05655), (-1.0, 0.5306, -0.05655), (-1.0, 0.5271, -0.03812), (-1.0, 0.5442, -0.03954), (-1.0, 0.5442, -0.05655)], [], [(159, 160, 157, 156, 153, 150, 151, 152, 154, 155, 158), (97, 100, 0, 3, 99, 98), (8, 3, 0, 1), (44, 55, 66, 28), (29, 65, 82, 12), (101, 1, 0, 100), (102, 103, 8, 1, 101, 104), (105, 106, 15, 107), (109, 14, 16, 15, 106, 108), (107, 15, 27, 24, 111, 110), (15, 16, 17, 27), (12, 18, 21, 20), (18, 19, 22, 21), (20, 21, 16, 14), (21, 22, 17, 16), (13, 23, 26, 25), (23, 24, 27, 26), (25, 26, 22, 19), (26, 27, 17, 22), (112, 113, 31, 114), (116, 30, 32, 31, 113, 115), (114, 31, 43, 40, 118, 117), (31, 32, 33, 43), (28, 34, 37, 36), (34, 35, 38, 37), (36, 37, 32, 30), (37, 38, 33, 32), (29, 39, 42, 41), (39, 40, 43, 42), (41, 42, 38, 35), (42, 43, 33, 38), (119, 120, 45, 121), (153, 46, 45, 120, 122, 150), (121, 45, 54, 51, 124, 123), (45, 46, 47, 54), (48, 49, 157, 160), (156, 46, 153), (49, 47, 46, 156, 157), (44, 50, 53, 52), (50, 51, 54, 53), (52, 53, 49, 48), (53, 54, 47, 49), (57, 152, 151, 125, 126), (128, 127, 56, 58, 57, 126), (152, 57, 154), (57, 58, 59, 155, 154), (55, 60, 63, 62), (60, 61, 64, 63), (62, 63, 58, 56), (63, 64, 59, 58), (158, 64, 61, 159), (155, 59, 64, 158), (68, 131, 129, 130), (133, 132, 67, 69, 68, 130), (134, 131, 68, 80, 77, 135), (68, 69, 70, 80), (65, 71, 74, 73), (71, 72, 75, 74), (73, 74, 69, 67), (74, 75, 70, 69), (66, 76, 79, 78), (76, 77, 80, 79), (78, 79, 75, 72), (79, 80, 70, 75), (81, 83, 86, 85), (83, 84, 87, 86), (85, 86, 96, 94), (86, 87, 88, 96), (82, 89, 92, 91), (89, 90, 93, 92), (91, 92, 87, 84), (92, 93, 88, 87), (95, 138, 136, 137), (140, 139, 94, 96, 95, 137), (95, 93, 90, 141, 138), (95, 96, 88, 93), (3, 8, 11, 6), (6, 11, 10, 5), (5, 10, 9, 4), (4, 9, 7, 2), (99, 3, 6, 143, 144, 142), (145, 143, 6, 5, 94, 139), (94, 5, 4, 85), (85, 4, 2, 81), (146, 147, 11, 8, 103, 148), (111, 24, 10, 11, 147, 149), (10, 24, 23, 9), (9, 23, 13, 7), (118, 40, 14, 109), (14, 40, 39, 20), (20, 39, 29, 12), (124, 51, 30, 116), (30, 51, 50, 36), (36, 50, 44, 28), (135, 77, 56, 127), (56, 77, 76, 62), (62, 76, 66, 55), (141, 90, 67, 132), (67, 90, 89, 73), (73, 89, 82, 65), (55, 44, 52, 60), (60, 52, 48, 61), (159, 61, 48, 160), (65, 29, 41, 71), (71, 41, 35, 72), (72, 35, 34, 78), (78, 34, 28, 66), (81, 13, 25, 83), (83, 25, 19, 84), (84, 19, 18, 91), (91, 18, 12, 82), (13, 81, 2, 7), (100, 97, 104, 101), (97, 98, 102, 104), (142, 148, 103, 102, 98, 99), (148, 142, 144, 146), (146, 144, 143, 145, 149, 147), (150, 122, 120, 119, 121, 123, 124, 116, 115, 113, 112, 114, 117, 118, 109, 108, 106, 105, 107, 110, 111, 149, 145, 139, 140, 137, 136, 138, 141, 132, 133, 130, 129, 131, 134, 135, 127, 128, 126, 125, 151)])
_k = {(12, 29): 1.0, (28, 44): 1.0, (44, 55): 1.0, (28, 66): 1.0, (12, 82): 1.0, (8, 103): 1.0, (29, 65): 1.0, (13, 81): 1.0, (65, 82): 1.0, (2, 81): 1.0, (7, 13): 1.0, (55, 66): 1.0, (3, 99): 1.0}
me_cube_004.attributes.new('crease_edge', 'FLOAT', 'EDGE').data.foreach_set('value', [_k.get((min(e.vertices), max(e.vertices)), 0.0) for e in me_cube_004.edges])
_uv = me_cube_004.uv_layers.new(name='UVMap')
_uv.uv.foreach_set('vector', [0.4951, 0.193, 0.4933, 0.193, 0.4932, 0.1913, 0.4931, 0.1884, 0.4931, 0.1873, 0.493, 0.1795, 0.4955, 0.1795, 0.4955, 0.1796, 0.4954, 0.1877, 0.4954, 0.188, 0.4952, 0.1909, 0.6301, 0.5568, 0.6301, 0.75, 0.625, 0.75, 0.625, 0.5361, 0.6319, 0.5361, 0.6308, 0.543, 0.375, 0.5361, 0.625, 0.5361, 0.625, 0.75, 0.375, 0.75, 0.4112, 0.435, 0.5888, 0.435, 0.5887, 0.44, 0.4112, 0.44, 0.4081, 0.46, 0.5868, 0.46, 0.588, 0.465, 0.4071, 0.465, 0.375, 0.7551, 0.375, 0.75, 0.625, 0.75, 0.625, 0.7551, 0.3692, 0.543, 0.3681, 0.5361, 0.375, 0.5361, 0.375, 0.75, 0.3699, 0.75, 0.3699, 0.5568, 0.35, 0.5205, 0.3482, 0.5207, 0.35, 0.5146, 0.3518, 0.5207, 0.3474, 0.5193, 0.345, 0.5, 0.3478, 0.5, 0.35, 0.5146, 0.3482, 0.5207, 0.3477, 0.5198, 0.3518, 0.5207, 0.35, 0.5146, 0.3522, 0.5, 0.355, 0.5, 0.3526, 0.5193, 0.3523, 0.5198, 0.35, 0.5146, 0.3478, 0.5, 0.35, 0.5, 0.3522, 0.5, 0.4071, 0.465, 0.4058, 0.47, 0.3942, 0.4713, 0.3946, 0.4673, 0.4058, 0.47, 0.404, 0.475, 0.3934, 0.475, 0.3942, 0.4713, 0.3946, 0.4673, 0.3942, 0.4713, 0.375, 0.4728, 0.375, 0.47, 0.3942, 0.4713, 0.3934, 0.475, 0.3875, 0.475, 0.375, 0.4728, 0.404, 0.4839, 0.3929, 0.4818, 0.3931, 0.4783, 0.404, 0.4794, 0.3929, 0.4818, 0.375, 0.4794, 0.375, 0.4769, 0.3931, 0.4783, 0.404, 0.4794, 0.3931, 0.4783, 0.3934, 0.475, 0.404, 0.475, 0.3931, 0.4783, 0.375, 0.4769, 0.375, 0.475, 0.3934, 0.475, 0.325, 0.5205, 0.3232, 0.5207, 0.325, 0.5146, 0.3268, 0.5207, 0.3224, 0.5193, 0.32, 0.5, 0.3228, 0.5, 0.325, 0.5146, 0.3232, 0.5207, 0.3227, 0.5198, 0.3268, 0.5207, 0.325, 0.5146, 0.3272, 0.5, 0.33, 0.5, 0.3276, 0.5193, 0.3273, 0.5198, 0.325, 0.5146, 0.3228, 0.5, 0.325, 0.5, 0.3272, 0.5, 0.4112, 0.44, 0.4112, 0.445, 0.3976, 0.4463, 0.3974, 0.4423, 0.4112, 0.445, 0.4112, 0.45, 0.398, 0.45, 0.3976, 0.4463, 0.3974, 0.4423, 0.3976, 0.4463, 0.375, 0.4478, 0.375, 0.445, 0.3976, 0.4463, 0.398, 0.45, 0.3906, 0.45, 0.375, 0.4478, 0.4081, 0.46, 0.3956, 0.4577, 0.3965, 0.4537, 0.4094, 0.455, 0.3956, 0.4577, 0.375, 0.455, 0.375, 0.4522, 0.3965, 0.4537, 0.4094, 0.455, 0.3965, 0.4537, 0.398, 0.45, 0.4112, 0.45, 0.3965, 0.4537, 0.375, 0.4522, 0.375, 0.45, 0.398, 0.45, 0.3, 0.5205, 0.2982, 0.5207, 0.3, 0.5146, 0.3018, 0.5207, 0.2974, 0.5, 0.2978, 0.5, 0.3, 0.5146, 0.2982, 0.5207, 0.2977, 0.5198, 0.2974, 0.5195, 0.3018, 0.5207, 0.3, 0.5146, 0.3022, 0.5, 0.305, 0.5, 0.3026, 0.5193, 0.3023, 0.5198, 0.3, 0.5146, 0.2978, 0.5, 0.3, 0.5, 0.3022, 0.5, 0.4112, 0.425, 0.398, 0.425, 0.3989, 0.4224, 0.4128, 0.4224, 0.3809, 0.4224, 0.375, 0.4228, 0.375, 0.4224, 0.398, 0.425, 0.3906, 0.425, 0.375, 0.4228, 0.3809, 0.4224, 0.3989, 0.4224, 0.4112, 0.435, 0.3974, 0.4327, 0.3976, 0.4287, 0.4112, 0.43, 0.3974, 0.4327, 0.375, 0.43, 0.375, 0.4272, 0.3976, 0.4287, 0.4112, 0.43, 0.3976, 0.4287, 0.398, 0.425, 0.4112, 0.425, 0.3976, 0.4287, 0.375, 0.4272, 0.375, 0.425, 0.398, 0.425, 0.7004, 0.5144, 0.7026, 0.5206, 0.7026, 0.5207, 0.7003, 0.5205, 0.6982, 0.5207, 0.6977, 0.5199, 0.6974, 0.5193, 0.695, 0.5, 0.6978, 0.5, 0.7004, 0.5144, 0.6982, 0.5207, 0.7026, 0.5206, 0.7004, 0.5144, 0.7046, 0.5006, 0.7004, 0.5144, 0.6978, 0.5, 0.7, 0.5, 0.7046, 0.5, 0.7046, 0.5006, 0.5888, 0.435, 0.5863, 0.4313, 0.5991, 0.4292, 0.6026, 0.4327, 0.5863, 0.4313, 0.5792, 0.425, 0.594, 0.425, 0.5991, 0.4292, 0.6026, 0.4327, 0.5991, 0.4292, 0.625, 0.4272, 0.625, 0.43, 0.5991, 0.4292, 0.594, 0.425, 0.6024, 0.425, 0.625, 0.4272, 0.5946, 0.4223, 0.594, 0.425, 0.5792, 0.425, 0.5786, 0.422, 0.625, 0.4203, 0.625, 0.4221, 0.594, 0.425, 0.5946, 0.4223, 0.6758, 0.5144, 0.6767, 0.5207, 0.6755, 0.5206, 0.6744, 0.5207, 0.6741, 0.5199, 0.6739, 0.5193, 0.6728, 0.5, 0.6748, 0.5, 0.6758, 0.5144, 0.6744, 0.5207, 0.6769, 0.5199, 0.6767, 0.5207, 0.6758, 0.5144, 0.6765, 0.5, 0.6784, 0.5, 0.6771, 0.5193, 0.6758, 0.5144, 0.6748, 0.5, 0.675, 0.5, 0.6765, 0.5, 0.5868, 0.46, 0.5878, 0.4563, 0.6026, 0.4538, 0.6012, 0.4568, 0.5878, 0.4563, 0.5938, 0.45, 0.6057, 0.45, 0.6026, 0.4538, 0.6012, 0.4568, 0.6026, 0.4538, 0.625, 0.4502, 0.625, 0.4522, 0.6026, 0.4538, 0.6057, 0.45, 0.613, 0.45, 0.625, 0.4502, 0.5887, 0.44, 0.6026, 0.4423, 0.6037, 0.4467, 0.5901, 0.4456, 0.6026, 0.4423, 0.625, 0.445, 0.625, 0.4478, 0.6037, 0.4467, 0.5901, 0.4456, 0.6037, 0.4467, 0.6057, 0.45, 0.5938, 0.45, 0.6037, 0.4467, 0.625, 0.4478, 0.625, 0.45, 0.6057, 0.45, 0.596, 0.4839, 0.594, 0.4806, 0.6043, 0.4787, 0.6071, 0.4818, 0.594, 0.4806, 0.5884, 0.475, 0.6002, 0.475, 0.6043, 0.4787, 0.6071, 0.4818, 0.6043, 0.4787, 0.625, 0.4769, 0.625, 0.4794, 0.6043, 0.4787, 0.6002, 0.475, 0.6069, 0.475, 0.625, 0.4769, 0.588, 0.465, 0.6023, 0.4665, 0.601, 0.4713, 0.5879, 0.4706, 0.6023, 0.4665, 0.625, 0.4672, 0.625, 0.4702, 0.601, 0.4713, 0.5879, 0.4706, 0.601, 0.4713, 0.6002, 0.475, 0.5884, 0.475, 0.601, 0.4713, 0.625, 0.4702, 0.625, 0.4721, 0.6002, 0.475, 0.6503, 0.5144, 0.6523, 0.5207, 0.6503, 0.5205, 0.6484, 0.5207, 0.648, 0.5199, 0.6477, 0.5193, 0.6456, 0.5, 0.6481, 0.5, 0.6503, 0.5144, 0.6484, 0.5207, 0.6503, 0.5144, 0.6543, 0.5, 0.6569, 0.5, 0.6533, 0.5193, 0.6523, 0.5207, 0.6503, 0.5144, 0.6481, 0.5, 0.65, 0.5, 0.6543, 0.5, 0.625, 0.5361, 0.375, 0.5361, 0.3772, 0.5223, 0.6228, 0.5223, 0.6228, 0.5223, 0.3772, 0.5223, 0.3835, 0.5, 0.6165, 0.5, 0.6165, 0.5, 0.3835, 0.5, 0.3929, 0.4945, 0.6071, 0.4945, 0.6071, 0.4945, 0.3929, 0.4945, 0.404, 0.4911, 0.596, 0.4911, 0.6319, 0.5361, 0.625, 0.5361, 0.6257, 0.5223, 0.6371, 0.5223, 0.6356, 0.5235, 0.6327, 0.5313, 0.639, 0.5193, 0.6371, 0.5223, 0.6257, 0.5223, 0.6276, 0.5, 0.6456, 0.5, 0.6477, 0.5193, 0.625, 0.4794, 0.625, 0.4974, 0.6071, 0.4945, 0.6071, 0.4818, 0.6071, 0.4818, 0.6071, 0.4945, 0.596, 0.4911, 0.596, 0.4839, 0.3644, 0.5235, 0.3629, 0.5223, 0.3743, 0.5223, 0.375, 0.5361, 0.3681, 0.5361, 0.3673, 0.5313, 0.3523, 0.5193, 0.3544, 0.5, 0.3724, 0.5, 0.3743, 0.5223, 0.3629, 0.5223, 0.361, 0.5193, 0.375, 0.4974, 0.375, 0.4794, 0.3929, 0.4818, 0.3929, 0.4945, 0.3929, 0.4945, 0.3929, 0.4818, 0.404, 0.4839, 0.404, 0.4911, 0.3276, 0.5193, 0.33, 0.5, 0.345, 0.5, 0.3474, 0.5193, 0.375, 0.47, 0.375, 0.455, 0.3956, 0.4577, 0.3946, 0.4673, 0.3946, 0.4673, 0.3956, 0.4577, 0.4081, 0.46, 0.4071, 0.465, 0.3026, 0.5193, 0.305, 0.5, 0.32, 0.5, 0.3224, 0.5193, 0.375, 0.445, 0.375, 0.43, 0.3974, 0.4327, 0.3974, 0.4423, 0.3974, 0.4423, 0.3974, 0.4327, 0.4112, 0.435, 0.4112, 0.44, 0.6776, 0.5193, 0.68, 0.5, 0.695, 0.5, 0.6974, 0.5193, 0.625, 0.43, 0.625, 0.445, 0.6026, 0.4423, 0.6026, 0.4327, 0.6026, 0.4327, 0.6026, 0.4423, 0.5887, 0.44, 0.5888, 0.435, 0.6541, 0.5193, 0.6578, 0.5, 0.6728, 0.5, 0.6739, 0.5193, 0.625, 0.4522, 0.625, 0.4672, 0.6023, 0.4665, 0.6012, 0.4568, 0.6012, 0.4568, 0.6023, 0.4665, 0.588, 0.465, 0.5868, 0.46, 0.5888, 0.435, 0.4112, 0.435, 0.4112, 0.43, 0.5863, 0.4313, 0.5863, 0.4313, 0.4112, 0.43, 0.4112, 0.425, 0.5792, 0.425, 0.5786, 0.422, 0.5792, 0.425, 0.4112, 0.425, 0.4128, 0.4224, 0.5868, 0.46, 0.4081, 0.46, 0.4094, 0.455, 0.5878, 0.4563, 0.5878, 0.4563, 0.4094, 0.455, 0.4112, 0.45, 0.5938, 0.45, 0.5938, 0.45, 0.4112, 0.45, 0.4112, 0.445, 0.5901, 0.4456, 0.5901, 0.4456, 0.4112, 0.445, 0.4112, 0.44, 0.5887, 0.44, 0.596, 0.4839, 0.404, 0.4839, 0.404, 0.4794, 0.594, 0.4806, 0.594, 0.4806, 0.404, 0.4794, 0.404, 0.475, 0.5884, 0.475, 0.5884, 0.475, 0.404, 0.475, 0.4058, 0.47, 0.5879, 0.4706, 0.5879, 0.4706, 0.4058, 0.47, 0.4071, 0.465, 0.588, 0.465, 0.404, 0.4839, 0.596, 0.4839, 0.596, 0.4911, 0.404, 0.4911, 0.518, 0.6602, 0.518, 0.5252, 0.488, 0.5252, 0.488, 0.6602, 0.518, 0.5252, 0.518, 0.5156, 0.488, 0.5156, 0.488, 0.5252, 0.5179, 0.5, 0.4881, 0.5, 0.488, 0.5063, 0.488, 0.5156, 0.518, 0.5156, 0.518, 0.5063, 0.4881, 0.5, 0.5179, 0.5, 0.5177, 0.4936, 0.4883, 0.4936, 0.4883, 0.4936, 0.5177, 0.4936, 0.5177, 0.4918, 0.5176, 0.4896, 0.4884, 0.4896, 0.4883, 0.4918, 0.4884, 0.4215, 0.4884, 0.4218, 0.4884, 0.4222, 0.4885, 0.4242, 0.4884, 0.4261, 0.4884, 0.4265, 0.4884, 0.4269, 0.4884, 0.4476, 0.4884, 0.448, 0.4884, 0.4484, 0.4885, 0.4504, 0.4884, 0.4523, 0.4884, 0.4527, 0.4884, 0.4531, 0.4884, 0.4738, 0.4884, 0.4742, 0.4884, 0.4746, 0.4885, 0.4766, 0.4884, 0.4785, 0.4884, 0.4789, 0.4884, 0.4793, 0.4884, 0.4896, 0.5176, 0.4896, 0.5176, 0.4793, 0.5176, 0.4789, 0.5175, 0.4784, 0.5171, 0.4763, 0.5169, 0.4738, 0.5167, 0.4728, 0.5119, 0.4522, 0.5119, 0.4519, 0.5119, 0.4515, 0.5117, 0.4501, 0.5117, 0.4483, 0.5116, 0.448, 0.5116, 0.4476, 0.5116, 0.4269, 0.5116, 0.4265, 0.5115, 0.426, 0.5111, 0.4239, 0.5109, 0.4215])
me_cube_004.update()
me_cube_005 = bpy.data.meshes.new('Cube.005')
me_cube_005.from_pydata([(0.6962, 0.5442, -0.05655), (0.7901, 0.4892, -0.05655), (0.884, 0.468, -0.05655), (0.8429, 0.4996, -0.05655), (0.884, 0.5108, -0.05655), (0.7901, 0.5442, -0.05655), (0.884, 0.5442, -0.05655), (0.7393, 0.5299, -0.05655), (0.8136, 0.5303, -0.05655), (0.884, 0.5312, -0.05655), (0.9779, 0.4892, -0.05655), (0.9779, 0.5442, -0.05655), (0.9544, 0.5303, -0.05655), (0.9251, 0.4996, -0.05655), (0.225, 0.5442, -0.05655), (0.6006, 0.5442, -0.05655), (0.3189, 0.4892, -0.05655), (0.4128, 0.468, -0.05655), (0.3717, 0.4996, -0.05655), (0.4128, 0.5108, -0.05655), (0.3189, 0.5442, -0.05655), (0.4128, 0.5442, -0.05655), (0.2681, 0.5299, -0.05655), (0.3423, 0.5303, -0.05655), (0.4128, 0.5312, -0.05655), (0.5575, 0.5299, -0.05655), (0.5067, 0.4892, -0.05655), (0.5067, 0.5442, -0.05655), (0.4832, 0.5303, -0.05655), (0.4538, 0.4996, -0.05655), (-0.2462, 0.5442, -0.05655), (0.1293, 0.5442, -0.05655), (-0.1523, 0.4892, -0.05655), (-0.05845, 0.468, -0.05655), (-0.09953, 0.4996, -0.05655), (-0.05845, 0.5108, -0.05655), (-0.1523, 0.5442, -0.05655), (-0.05845, 0.5442, -0.05655), (-0.2032, 0.5299, -0.05655), (-0.1289, 0.5303, -0.05655), (-0.05845, 0.5312, -0.05655), (0.08627, 0.5299, -0.05655), (0.03545, 0.4892, -0.05655), (0.03545, 0.5442, -0.05655), (0.01198, 0.5303, -0.05655), (-0.01737, 0.4996, -0.05655), (-0.7175, 0.5442, -0.05655), (-0.3419, 0.5442, -0.05655), (-0.6236, 0.4892, -0.05655), (-0.5297, 0.468, -0.05655), (-0.5707, 0.4996, -0.05655), (-0.5297, 0.5108, -0.05655), (-0.6236, 0.5442, -0.05655), (-0.5297, 0.5442, -0.05655), (-0.6744, 0.5299, -0.05655), (-0.6001, 0.5303, -0.05655), (-0.5297, 0.5312, -0.05655), (-0.3849, 0.5299, -0.05655), (-0.4358, 0.4892, -0.05655), (-0.4358, 0.5442, -0.05655), (-0.4592, 0.5303, -0.05655), (-0.4886, 0.4996, -0.05655), (-0.8131, 0.5442, -0.05655), (-0.8562, 0.5299, -0.05655), (-0.907, 0.4892, -0.05655), (-0.907, 0.5442, -0.05655), (-0.9305, 0.5303, -0.05655), (-0.9598, 0.4996, -0.05655), (-0.8131, 0.5442, -0.04092), (-0.8849, 0.4892, -0.03741), (-0.9935, 0.4692, -0.03605), (-0.9508, 0.5035, -0.03698), (-0.9171, 0.5442, -0.03984), (-0.8399, 0.5299, -0.03916), (-0.9312, 0.5267, -0.0383), (-0.3419, 0.5442, -0.0455), (-0.7175, 0.5442, -0.04201), (-0.418, 0.4892, -0.04235), (-0.5164, 0.4692, -0.04109), (-0.4812, 0.5035, -0.04193), (-0.5297, 0.5124, -0.0418), (-0.4576, 0.5442, -0.04448), (-0.5696, 0.5442, -0.04346), (-0.3718, 0.5299, -0.04389), (-0.4666, 0.5267, -0.0431), (-0.5463, 0.5284, -0.04241), (-0.6581, 0.5299, -0.04124), (-0.6015, 0.4892, -0.04065), (-0.6609, 0.5442, -0.0426), (-0.6061, 0.5267, -0.04181), (-0.5616, 0.5035, -0.04119), (0.1293, 0.5442, -0.04632), (-0.2462, 0.5442, -0.04632), (0.01765, 0.4892, -0.04478), (-0.05845, 0.4692, -0.04464), (-0.02478, 0.5035, -0.045), (-0.05845, 0.5124, -0.04528), (0.04319, 0.5442, -0.04681), (-0.05845, 0.5442, -0.04698), (0.07309, 0.5299, -0.04545), (0.006041, 0.5267, -0.04577), (-0.05845, 0.5284, -0.04593), (-0.19, 0.5299, -0.04545), (-0.1345, 0.4892, -0.04478), (-0.1601, 0.5442, -0.04681), (-0.1229, 0.5267, -0.04577), (-0.09211, 0.5035, -0.045), (0.6006, 0.5442, -0.04201), (0.225, 0.5442, -0.0455), (0.4846, 0.4892, -0.04065), (0.3995, 0.4692, -0.04109), (0.4447, 0.5035, -0.04119), (0.4128, 0.5124, -0.0418), (0.544, 0.5442, -0.0426), (0.4528, 0.5442, -0.04346), (0.5412, 0.5299, -0.04124), (0.4892, 0.5267, -0.04181), (0.4294, 0.5284, -0.04241), (0.2549, 0.5299, -0.04389), (0.3011, 0.4892, -0.04235), (0.3407, 0.5442, -0.04448), (0.3497, 0.5267, -0.0431), (0.3643, 0.5035, -0.04193), (0.6962, 0.5442, -0.04092), (0.9779, 0.4892, -0.03588), (0.8766, 0.4692, -0.03605), (0.9252, 0.5035, -0.03631), (0.8844, 0.5124, -0.03692), (0.9081, 0.5442, -0.03892), (0.9625, 0.5267, -0.0372), (0.8942, 0.5284, -0.03764), (0.723, 0.5299, -0.03916), (0.7681, 0.4892, -0.03741), (0.8002, 0.5442, -0.03984), (0.8143, 0.5267, -0.0383), (0.8339, 0.5035, -0.03698), (0.884, 0.4363, -0.05655), (0.8496, 0.4363, -0.05655), (0.9184, 0.4363, -0.05655), (0.8411, 0.4363, -0.05655), (0.8342, 0.4363, -0.05655), (0.9268, 0.4363, -0.05655), (0.9337, 0.4363, -0.05655), (0.4128, 0.4363, -0.05655), (0.3784, 0.4363, -0.05655), (0.4472, 0.4363, -0.05655), (0.3699, 0.4363, -0.05655), (0.363, 0.4363, -0.05655), (0.4556, 0.4363, -0.05655), (0.4625, 0.4363, -0.05655), (-0.05845, 0.4363, -0.05655), (-0.09285, 0.4363, -0.05655), (-0.02405, 0.4363, -0.05655), (-0.1013, 0.4363, -0.05655), (-0.1082, 0.4363, -0.05655), (-0.01559, 0.4363, -0.05655), (-0.008694, 0.4363, -0.05655), (-0.5297, 0.4363, -0.05655), (-0.5641, 0.4363, -0.05655), (-0.4953, 0.4363, -0.05655), (-0.5725, 0.4363, -0.05655), (-0.5794, 0.4363, -0.05655), (-0.4868, 0.4363, -0.05655), (-0.4799, 0.4363, -0.05655), (-0.9665, 0.4363, -0.05655), (-0.958, 0.4363, -0.05655), (-0.9511, 0.4363, -0.05655), (-0.9957, 0.4363, -0.03573), (-0.9517, 0.4363, -0.03596), (-0.9341, 0.4363, -0.03613), (-0.5203, 0.4363, -0.04088), (-0.4818, 0.4363, -0.04111), (-0.5486, 0.4363, -0.04049), (-0.4661, 0.4363, -0.04128), (-0.4742, 0.4363, -0.0412), (-0.557, 0.4363, -0.04044), (-0.5624, 0.4363, -0.04039), (-0.05845, 0.4363, -0.04457), (-0.03439, 0.4363, -0.04446), (-0.08251, 0.4363, -0.04446), (-0.02248, 0.4363, -0.04447), (-0.02814, 0.4363, -0.04448), (-0.08875, 0.4363, -0.04448), (-0.09442, 0.4363, -0.04447), (0.4034, 0.4363, -0.04088), (0.4317, 0.4363, -0.04049), (0.3649, 0.4363, -0.04111), (0.4455, 0.4363, -0.04039), (0.4401, 0.4363, -0.04044), (0.3573, 0.4363, -0.0412), (0.3492, 0.4363, -0.04128), (0.8788, 0.4363, -0.03573), (0.9172, 0.4363, -0.03537), (0.8348, 0.4363, -0.03596), (0.9337, 0.4363, -0.03529), (0.9269, 0.4363, -0.03532), (0.8172, 0.4363, -0.03613), (-1.0, 0.4363, -0.05655), (-1.0, 0.464, -0.03594), (-1.0, 0.4363, -0.03569), (-1.0, 0.4672, -0.05655), (-1.0, 0.4687, -0.05655), (-1.0, 0.5106, -0.05655), (-1.0, 0.4738, -0.03608), (-1.0, 0.5122, -0.03692), (-1.0, 0.5282, -0.03773), (-1.0, 0.5312, -0.05655), (-1.0, 0.5442, -0.03913), (-1.0, 0.5442, -0.05655), (1.0, 0.4363, -0.05655), (1.0, 0.4363, -0.03529), (1.0, 0.4892, -0.03588), (1.0, 0.4892, -0.05655), (1.0, 0.5069, -0.03633), (1.0, 0.5069, -0.05655), (1.0, 0.5226, -0.03674), (1.0, 0.5285, -0.03703), (1.0, 0.5301, -0.05655), (1.0, 0.5327, -0.03751), (1.0, 0.5427, -0.03822), (1.0, 0.5442, -0.05655), (1.0, 0.5442, -0.04037), (1.0, 0.5442, -0.03833)], [], [(208, 206, 202, 201, 200, 197, 199, 198, 203, 204, 205, 207), (219, 218, 216, 215, 213, 211, 210, 209, 212, 214, 217, 220, 221, 222), (62, 68, 76, 46), (47, 75, 92, 30), (31, 91, 108, 14), (15, 107, 123, 0), (136, 137, 2, 138), (140, 1, 3, 2, 137, 139), (138, 2, 13, 10, 142, 141), (2, 3, 4, 13), (0, 5, 8, 7), (5, 6, 9, 8), (7, 8, 3, 1), (8, 9, 4, 3), (12, 11, 220, 217), (214, 10, 13, 12, 217), (11, 12, 9, 6), (12, 13, 4, 9), (143, 144, 17, 145), (147, 16, 18, 17, 144, 146), (145, 17, 29, 26, 149, 148), (17, 18, 19, 29), (14, 20, 23, 22), (20, 21, 24, 23), (22, 23, 18, 16), (23, 24, 19, 18), (15, 25, 28, 27), (25, 26, 29, 28), (27, 28, 24, 21), (28, 29, 19, 24), (150, 151, 33, 152), (154, 32, 34, 33, 151, 153), (152, 33, 45, 42, 156, 155), (33, 34, 35, 45), (30, 36, 39, 38), (36, 37, 40, 39), (38, 39, 34, 32), (39, 40, 35, 34), (31, 41, 44, 43), (41, 42, 45, 44), (43, 44, 40, 37), (44, 45, 35, 40), (157, 158, 49, 159), (161, 48, 50, 49, 158, 160), (159, 49, 61, 58, 163, 162), (49, 50, 51, 61), (46, 52, 55, 54), (52, 53, 56, 55), (54, 55, 50, 48), (55, 56, 51, 50), (47, 57, 60, 59), (57, 58, 61, 60), (59, 60, 56, 53), (60, 61, 51, 56), (200, 164, 197), (201, 67, 64, 166, 165, 164, 200), (202, 67, 201), (62, 63, 66, 65), (63, 64, 67, 66), (208, 65, 66, 206), (206, 66, 67, 202), (167, 168, 70, 198, 199), (168, 169, 69, 71, 70), (198, 70, 203), (203, 70, 71, 204), (68, 72, 74, 73), (74, 72, 207, 205), (73, 74, 71, 69), (71, 74, 205, 204), (171, 78, 172, 170), (174, 173, 77, 79, 78, 171), (175, 172, 78, 90, 87, 176), (78, 79, 80, 90), (75, 81, 84, 83), (81, 82, 85, 84), (83, 84, 79, 77), (84, 85, 80, 79), (76, 86, 89, 88), (86, 87, 90, 89), (88, 89, 85, 82), (89, 90, 80, 85), (178, 94, 179, 177), (181, 180, 93, 95, 94, 178), (182, 179, 94, 106, 103, 183), (94, 95, 96, 106), (91, 97, 100, 99), (97, 98, 101, 100), (99, 100, 95, 93), (100, 101, 96, 95), (92, 102, 105, 104), (102, 103, 106, 105), (104, 105, 101, 98), (105, 106, 96, 101), (110, 186, 184, 185), (188, 187, 109, 111, 110, 185), (189, 186, 110, 122, 119, 190), (110, 111, 112, 122), (107, 113, 116, 115), (113, 114, 117, 116), (115, 116, 111, 109), (116, 117, 112, 111), (108, 118, 121, 120), (118, 119, 122, 121), (120, 121, 117, 114), (121, 122, 112, 117), (125, 193, 191, 192), (195, 194, 124, 126, 125, 192), (132, 196, 193, 125, 135), (125, 126, 127, 135), (129, 216, 218, 219), (222, 128, 130, 129, 219), (215, 216, 129, 126, 124, 213), (129, 130, 127, 126), (123, 131, 134, 133), (131, 132, 135, 134), (133, 134, 130, 128), (134, 135, 127, 130), (142, 10, 212, 209), (10, 214, 212), (149, 26, 1, 140), (1, 26, 25, 7), (7, 25, 15, 0), (156, 42, 16, 147), (16, 42, 41, 22), (22, 41, 31, 14), (58, 32, 154, 163), (32, 58, 57, 38), (38, 57, 47, 30), (166, 64, 48, 161), (48, 64, 63, 54), (54, 63, 62, 46), (176, 87, 69, 169), (69, 87, 86, 73), (73, 86, 76, 68), (183, 103, 77, 173), (77, 103, 102, 83), (83, 102, 92, 75), (190, 119, 93, 180), (93, 119, 118, 99), (99, 118, 108, 91), (196, 132, 109, 187), (109, 132, 131, 115), (115, 131, 123, 107), (124, 194, 210, 211), (124, 211, 213), (68, 62, 65, 72), (207, 72, 65, 208), (75, 47, 59, 81), (81, 59, 53, 82), (82, 53, 52, 88), (88, 52, 46, 76), (91, 31, 43, 97), (97, 43, 37, 98), (98, 37, 36, 104), (104, 36, 30, 92), (107, 15, 27, 113), (113, 27, 21, 114), (114, 21, 20, 120), (120, 20, 14, 108), (11, 221, 220), (221, 11, 6, 128, 222), (128, 6, 5, 133), (133, 5, 0, 123), (164, 165, 166, 161, 160, 158, 157, 159, 162, 163, 154, 153, 151, 150, 152, 155, 156, 147, 146, 144, 143, 145, 148, 149, 140, 139, 137, 136, 138, 141, 142, 209, 210, 194, 195, 192, 191, 193, 196, 187, 188, 185, 184, 186, 189, 190, 180, 181, 178, 177, 179, 182, 183, 173, 174, 171, 170, 172, 175, 176, 169, 168, 167, 199, 197)])
_k = {(0, 15): 1.0, (68, 76): 1.0, (0, 123): 1.0, (14, 31): 1.0, (30, 47): 1.0, (46, 62): 1.0, (62, 68): 1.0, (46, 76): 1.0, (30, 92): 1.0, (14, 108): 1.0, (47, 75): 1.0, (31, 91): 1.0, (75, 92): 1.0, (15, 107): 1.0, (91, 108): 1.0, (107, 123): 1.0}
me_cube_005.attributes.new('crease_edge', 'FLOAT', 'EDGE').data.foreach_set('value', [_k.get((min(e.vertices), max(e.vertices)), 0.0) for e in me_cube_005.edges])
_uv = me_cube_005.uv_layers.new(name='UVMap')
_uv.uv.foreach_set('vector', [0.4933, 0.193, 0.4932, 0.1914, 0.4931, 0.1888, 0.493, 0.1836, 0.493, 0.1834, 0.493, 0.1795, 0.4955, 0.1795, 0.4955, 0.183, 0.4955, 0.1842, 0.4954, 0.189, 0.4953, 0.191, 0.4951, 0.193, 0.4952, 0.5572, 0.4953, 0.5584, 0.4954, 0.5589, 0.4954, 0.5597, 0.4955, 0.5616, 0.4955, 0.5638, 0.4956, 0.5705, 0.493, 0.5705, 0.493, 0.5638, 0.4931, 0.5616, 0.4932, 0.5587, 0.4933, 0.557, 0.495, 0.557, 0.4952, 0.557, 0.4162, 0.335, 0.578, 0.335, 0.576, 0.34, 0.4181, 0.34, 0.4298, 0.36, 0.5662, 0.36, 0.5635, 0.365, 0.4325, 0.365, 0.4325, 0.385, 0.5635, 0.385, 0.5662, 0.39, 0.4298, 0.39, 0.4181, 0.41, 0.576, 0.41, 0.578, 0.415, 0.4162, 0.415, 0.3, 0.5205, 0.2982, 0.5207, 0.3, 0.5146, 0.3018, 0.5207, 0.2974, 0.5193, 0.295, 0.5, 0.2978, 0.5, 0.3, 0.5146, 0.2982, 0.5207, 0.2977, 0.5198, 0.3018, 0.5207, 0.3, 0.5146, 0.3022, 0.5, 0.305, 0.5, 0.3026, 0.5193, 0.3023, 0.5198, 0.3, 0.5146, 0.2978, 0.5, 0.3, 0.5, 0.3022, 0.5, 0.4162, 0.415, 0.4142, 0.42, 0.3993, 0.4213, 0.4001, 0.4173, 0.4142, 0.42, 0.4112, 0.425, 0.398, 0.425, 0.3993, 0.4213, 0.4001, 0.4173, 0.3993, 0.4213, 0.375, 0.4228, 0.375, 0.42, 0.3993, 0.4213, 0.398, 0.425, 0.3906, 0.425, 0.375, 0.4228, 0.3976, 0.4287, 0.4112, 0.43, 0.4112, 0.4312, 0.3975, 0.4312, 0.3847, 0.4312, 0.375, 0.43, 0.375, 0.4272, 0.3976, 0.4287, 0.3975, 0.4312, 0.4112, 0.43, 0.3976, 0.4287, 0.398, 0.425, 0.4112, 0.425, 0.3976, 0.4287, 0.375, 0.4272, 0.375, 0.425, 0.398, 0.425, 0.275, 0.5205, 0.2732, 0.5207, 0.275, 0.5146, 0.2768, 0.5207, 0.2724, 0.5193, 0.27, 0.5, 0.2728, 0.5, 0.275, 0.5146, 0.2732, 0.5207, 0.2727, 0.5198, 0.2768, 0.5207, 0.275, 0.5146, 0.2772, 0.5, 0.28, 0.5, 0.2776, 0.5193, 0.2773, 0.5198, 0.275, 0.5146, 0.2728, 0.5, 0.275, 0.5, 0.2772, 0.5, 0.4298, 0.39, 0.4271, 0.395, 0.4073, 0.3963, 0.4084, 0.3923, 0.4271, 0.395, 0.4233, 0.4, 0.4057, 0.4, 0.4073, 0.3963, 0.4084, 0.3923, 0.4073, 0.3963, 0.375, 0.3978, 0.375, 0.395, 0.4073, 0.3963, 0.4057, 0.4, 0.3958, 0.4, 0.375, 0.3978, 0.4181, 0.41, 0.4019, 0.4077, 0.4033, 0.4037, 0.4202, 0.405, 0.4019, 0.4077, 0.375, 0.405, 0.375, 0.4022, 0.4033, 0.4037, 0.4202, 0.405, 0.4033, 0.4037, 0.4057, 0.4, 0.4233, 0.4, 0.4033, 0.4037, 0.375, 0.4022, 0.375, 0.4, 0.4057, 0.4, 0.25, 0.5205, 0.2482, 0.5207, 0.25, 0.5146, 0.2518, 0.5207, 0.2474, 0.5193, 0.245, 0.5, 0.2478, 0.5, 0.25, 0.5146, 0.2482, 0.5207, 0.2477, 0.5198, 0.2518, 0.5207, 0.25, 0.5146, 0.2522, 0.5, 0.255, 0.5, 0.2526, 0.5193, 0.2523, 0.5198, 0.25, 0.5146, 0.2478, 0.5, 0.25, 0.5, 0.2522, 0.5, 0.4325, 0.365, 0.4354, 0.37, 0.4128, 0.3713, 0.411, 0.3673, 0.4354, 0.37, 0.4394, 0.375, 0.4159, 0.375, 0.4128, 0.3713, 0.411, 0.3673, 0.4128, 0.3713, 0.375, 0.3728, 0.375, 0.37, 0.4128, 0.3713, 0.4159, 0.375, 0.4027, 0.375, 0.375, 0.3728, 0.4325, 0.385, 0.411, 0.3827, 0.4128, 0.3787, 0.4354, 0.38, 0.411, 0.3827, 0.375, 0.38, 0.375, 0.3772, 0.4128, 0.3787, 0.4354, 0.38, 0.4128, 0.3787, 0.4159, 0.375, 0.4394, 0.375, 0.4128, 0.3787, 0.375, 0.3772, 0.375, 0.375, 0.4159, 0.375, 0.225, 0.5205, 0.2232, 0.5207, 0.225, 0.5146, 0.2268, 0.5207, 0.2224, 0.5193, 0.22, 0.5, 0.2228, 0.5, 0.225, 0.5146, 0.2232, 0.5207, 0.2227, 0.5198, 0.2268, 0.5207, 0.225, 0.5146, 0.2272, 0.5, 0.23, 0.5, 0.2276, 0.5193, 0.2273, 0.5198, 0.225, 0.5146, 0.2228, 0.5, 0.225, 0.5, 0.2272, 0.5, 0.4181, 0.34, 0.4202, 0.345, 0.4033, 0.3463, 0.4019, 0.3423, 0.4202, 0.345, 0.4233, 0.35, 0.4057, 0.35, 0.4033, 0.3463, 0.4019, 0.3423, 0.4033, 0.3463, 0.375, 0.3478, 0.375, 0.345, 0.4033, 0.3463, 0.4057, 0.35, 0.3958, 0.35, 0.375, 0.3478, 0.4298, 0.36, 0.4084, 0.3577, 0.4073, 0.3537, 0.4271, 0.355, 0.4084, 0.3577, 0.375, 0.355, 0.375, 0.3522, 0.4073, 0.3537, 0.4271, 0.355, 0.4073, 0.3537, 0.4057, 0.35, 0.4233, 0.35, 0.4073, 0.3537, 0.375, 0.3522, 0.375, 0.35, 0.4057, 0.35, 0.2, 0.5148, 0.2018, 0.5207, 0.2, 0.5205, 0.2, 0.5143, 0.2022, 0.5, 0.205, 0.5, 0.2026, 0.5193, 0.2023, 0.5198, 0.2018, 0.5207, 0.2, 0.5148, 0.2, 0.5, 0.2022, 0.5, 0.2, 0.5143, 0.4162, 0.335, 0.4001, 0.3327, 0.3993, 0.3287, 0.4142, 0.33, 0.4001, 0.3327, 0.375, 0.33, 0.375, 0.3272, 0.3993, 0.3287, 0.4113, 0.325, 0.4142, 0.33, 0.3993, 0.3287, 0.398, 0.325, 0.398, 0.325, 0.3993, 0.3287, 0.375, 0.3272, 0.375, 0.325, 0.7987, 0.5205, 0.7968, 0.5207, 0.7981, 0.5144, 0.7985, 0.5154, 0.7989, 0.5205, 0.7968, 0.5207, 0.7959, 0.5193, 0.7922, 0.5, 0.7952, 0.5, 0.7981, 0.5144, 0.7985, 0.5154, 0.7981, 0.5144, 0.7986, 0.5125, 0.7986, 0.5125, 0.7981, 0.5144, 0.7952, 0.5, 0.7971, 0.5, 0.578, 0.335, 0.5783, 0.3294, 0.5948, 0.3287, 0.5963, 0.3335, 0.5948, 0.3287, 0.5783, 0.3294, 0.579, 0.326, 0.5942, 0.3255, 0.5963, 0.3335, 0.5948, 0.3287, 0.625, 0.3298, 0.625, 0.3328, 0.625, 0.3298, 0.5948, 0.3287, 0.5942, 0.3255, 0.603, 0.3251, 0.772, 0.5207, 0.7735, 0.5144, 0.7756, 0.5207, 0.7739, 0.5205, 0.7716, 0.52, 0.7712, 0.5193, 0.7677, 0.5, 0.7709, 0.5, 0.7735, 0.5144, 0.772, 0.5207, 0.776, 0.5198, 0.7756, 0.5207, 0.7735, 0.5144, 0.775, 0.5, 0.7773, 0.5, 0.7763, 0.5193, 0.7735, 0.5144, 0.7709, 0.5, 0.7731, 0.5, 0.775, 0.5, 0.5662, 0.36, 0.5692, 0.3538, 0.59, 0.3533, 0.5892, 0.3584, 0.5692, 0.3538, 0.5771, 0.35, 0.5933, 0.35, 0.59, 0.3533, 0.5892, 0.3584, 0.59, 0.3533, 0.625, 0.3541, 0.625, 0.3573, 0.59, 0.3533, 0.5933, 0.35, 0.6027, 0.35, 0.625, 0.3541, 0.576, 0.34, 0.5943, 0.3432, 0.5932, 0.3459, 0.575, 0.343, 0.5943, 0.3432, 0.625, 0.3478, 0.625, 0.35, 0.5932, 0.3459, 0.575, 0.343, 0.5932, 0.3459, 0.5933, 0.35, 0.5771, 0.35, 0.5932, 0.3459, 0.625, 0.35, 0.625, 0.35, 0.5933, 0.35, 0.7491, 0.5207, 0.7503, 0.5144, 0.7511, 0.5207, 0.7501, 0.5206, 0.7488, 0.5199, 0.7486, 0.5193, 0.7473, 0.5, 0.7494, 0.5, 0.7503, 0.5144, 0.7491, 0.5207, 0.7512, 0.5199, 0.7511, 0.5207, 0.7503, 0.5144, 0.7504, 0.5, 0.7516, 0.5, 0.7513, 0.5193, 0.7503, 0.5144, 0.7494, 0.5, 0.75, 0.5, 0.7504, 0.5, 0.5635, 0.385, 0.5644, 0.3804, 0.5891, 0.3784, 0.5864, 0.382, 0.5644, 0.3804, 0.572, 0.375, 0.5936, 0.375, 0.5891, 0.3784, 0.5864, 0.382, 0.5891, 0.3784, 0.625, 0.3756, 0.625, 0.3777, 0.5891, 0.3784, 0.5936, 0.375, 0.607, 0.375, 0.625, 0.3756, 0.5635, 0.365, 0.5864, 0.368, 0.5891, 0.3716, 0.5644, 0.3696, 0.5864, 0.368, 0.625, 0.3723, 0.625, 0.3744, 0.5891, 0.3716, 0.5644, 0.3696, 0.5891, 0.3716, 0.5936, 0.375, 0.572, 0.375, 0.5891, 0.3716, 0.625, 0.3744, 0.625, 0.375, 0.5936, 0.375, 0.7266, 0.5144, 0.7278, 0.5207, 0.7261, 0.5205, 0.7245, 0.5207, 0.7241, 0.5198, 0.7239, 0.5193, 0.7228, 0.5, 0.725, 0.5, 0.7266, 0.5144, 0.7245, 0.5207, 0.7282, 0.52, 0.7278, 0.5207, 0.7266, 0.5144, 0.7287, 0.5, 0.7317, 0.5, 0.7286, 0.5193, 0.7266, 0.5144, 0.725, 0.5, 0.725, 0.5, 0.7287, 0.5, 0.576, 0.41, 0.575, 0.407, 0.5932, 0.4041, 0.5943, 0.4068, 0.575, 0.407, 0.5771, 0.4, 0.5933, 0.4, 0.5932, 0.4041, 0.5943, 0.4068, 0.5932, 0.4041, 0.625, 0.4, 0.625, 0.4022, 0.5932, 0.4041, 0.5933, 0.4, 0.6027, 0.4, 0.625, 0.4, 0.5662, 0.39, 0.5892, 0.3916, 0.59, 0.3967, 0.5692, 0.3962, 0.5892, 0.3916, 0.625, 0.3927, 0.625, 0.3959, 0.59, 0.3967, 0.5692, 0.3962, 0.59, 0.3967, 0.5933, 0.4, 0.5771, 0.4, 0.59, 0.3967, 0.625, 0.3959, 0.625, 0.3981, 0.5933, 0.4, 0.7004, 0.5144, 0.7026, 0.5207, 0.7003, 0.5205, 0.6982, 0.5207, 0.6977, 0.5199, 0.6974, 0.5193, 0.695, 0.5, 0.6978, 0.5, 0.7004, 0.5144, 0.6982, 0.5207, 0.7078, 0.5, 0.7038, 0.5193, 0.7026, 0.5207, 0.7004, 0.5144, 0.7048, 0.5, 0.7004, 0.5144, 0.6978, 0.5, 0.7, 0.5, 0.7048, 0.5, 0.5991, 0.4292, 0.6011, 0.4312, 0.5966, 0.4312, 0.5874, 0.4312, 0.586, 0.4311, 0.5792, 0.425, 0.594, 0.425, 0.5991, 0.4292, 0.5874, 0.4312, 0.6052, 0.4312, 0.6011, 0.4312, 0.5991, 0.4292, 0.625, 0.4272, 0.625, 0.43, 0.6153, 0.4312, 0.5991, 0.4292, 0.594, 0.425, 0.6024, 0.425, 0.625, 0.4272, 0.578, 0.415, 0.5963, 0.4165, 0.5948, 0.4213, 0.5783, 0.4206, 0.5963, 0.4165, 0.625, 0.4172, 0.625, 0.4202, 0.5948, 0.4213, 0.5783, 0.4206, 0.5948, 0.4213, 0.594, 0.425, 0.5792, 0.425, 0.5948, 0.4213, 0.625, 0.4202, 0.625, 0.4221, 0.594, 0.425, 0.3026, 0.5193, 0.305, 0.5, 0.3062, 0.5, 0.3062, 0.5193, 0.375, 0.43, 0.3847, 0.4312, 0.375, 0.4312, 0.2776, 0.5193, 0.28, 0.5, 0.295, 0.5, 0.2974, 0.5193, 0.375, 0.42, 0.375, 0.405, 0.4019, 0.4077, 0.4001, 0.4173, 0.4001, 0.4173, 0.4019, 0.4077, 0.4181, 0.41, 0.4162, 0.415, 0.2526, 0.5193, 0.255, 0.5, 0.27, 0.5, 0.2724, 0.5193, 0.375, 0.395, 0.375, 0.38, 0.411, 0.3827, 0.4084, 0.3923, 0.4084, 0.3923, 0.411, 0.3827, 0.4325, 0.385, 0.4298, 0.39, 0.23, 0.5, 0.245, 0.5, 0.2474, 0.5193, 0.2276, 0.5193, 0.375, 0.37, 0.375, 0.355, 0.4084, 0.3577, 0.411, 0.3673, 0.411, 0.3673, 0.4084, 0.3577, 0.4298, 0.36, 0.4325, 0.365, 0.2026, 0.5193, 0.205, 0.5, 0.22, 0.5, 0.2224, 0.5193, 0.375, 0.345, 0.375, 0.33, 0.4001, 0.3327, 0.4019, 0.3423, 0.4019, 0.3423, 0.4001, 0.3327, 0.4162, 0.335, 0.4181, 0.34, 0.7761, 0.5193, 0.7772, 0.5, 0.7922, 0.5, 0.7959, 0.5193, 0.625, 0.3328, 0.625, 0.3478, 0.5943, 0.3432, 0.5963, 0.3335, 0.5963, 0.3335, 0.5943, 0.3432, 0.576, 0.34, 0.578, 0.335, 0.7514, 0.5193, 0.7527, 0.5, 0.7677, 0.5, 0.7712, 0.5193, 0.625, 0.3573, 0.625, 0.3723, 0.5864, 0.368, 0.5892, 0.3584, 0.5892, 0.3584, 0.5864, 0.368, 0.5635, 0.365, 0.5662, 0.36, 0.7288, 0.5193, 0.7323, 0.5, 0.7473, 0.5, 0.7486, 0.5193, 0.625, 0.3777, 0.625, 0.3927, 0.5892, 0.3916, 0.5864, 0.382, 0.5864, 0.382, 0.5892, 0.3916, 0.5662, 0.39, 0.5635, 0.385, 0.7041, 0.5193, 0.7078, 0.5, 0.7228, 0.5, 0.7239, 0.5193, 0.625, 0.4022, 0.625, 0.4172, 0.5963, 0.4165, 0.5943, 0.4068, 0.5943, 0.4068, 0.5963, 0.4165, 0.578, 0.415, 0.576, 0.41, 0.695, 0.5, 0.6974, 0.5193, 0.6938, 0.5193, 0.6938, 0.5, 0.625, 0.43, 0.625, 0.4312, 0.6153, 0.4312, 0.578, 0.335, 0.4162, 0.335, 0.4142, 0.33, 0.5783, 0.3294, 0.579, 0.326, 0.5783, 0.3294, 0.4142, 0.33, 0.4113, 0.325, 0.5662, 0.36, 0.4298, 0.36, 0.4271, 0.355, 0.5692, 0.3538, 0.5692, 0.3538, 0.4271, 0.355, 0.4233, 0.35, 0.5771, 0.35, 0.5771, 0.35, 0.4233, 0.35, 0.4202, 0.345, 0.575, 0.343, 0.575, 0.343, 0.4202, 0.345, 0.4181, 0.34, 0.576, 0.34, 0.5635, 0.385, 0.4325, 0.385, 0.4354, 0.38, 0.5644, 0.3804, 0.5644, 0.3804, 0.4354, 0.38, 0.4394, 0.375, 0.572, 0.375, 0.572, 0.375, 0.4394, 0.375, 0.4354, 0.37, 0.5644, 0.3696, 0.5644, 0.3696, 0.4354, 0.37, 0.4325, 0.365, 0.5635, 0.365, 0.576, 0.41, 0.4181, 0.41, 0.4202, 0.405, 0.575, 0.407, 0.575, 0.407, 0.4202, 0.405, 0.4233, 0.4, 0.5771, 0.4, 0.5771, 0.4, 0.4233, 0.4, 0.4271, 0.395, 0.5692, 0.3962, 0.5692, 0.3962, 0.4271, 0.395, 0.4298, 0.39, 0.5662, 0.39, 0.4112, 0.43, 0.5624, 0.4312, 0.4112, 0.4312, 0.5624, 0.4312, 0.4112, 0.43, 0.4112, 0.425, 0.5792, 0.425, 0.586, 0.4311, 0.5792, 0.425, 0.4112, 0.425, 0.4142, 0.42, 0.5783, 0.4206, 0.5783, 0.4206, 0.4142, 0.42, 0.4162, 0.415, 0.578, 0.415, 0.4884, 0.3213, 0.4884, 0.3217, 0.4884, 0.3221, 0.4884, 0.3428, 0.4884, 0.3432, 0.4884, 0.3436, 0.4885, 0.3456, 0.4884, 0.3475, 0.4884, 0.3479, 0.4884, 0.3483, 0.4884, 0.369, 0.4884, 0.3694, 0.4884, 0.3698, 0.4885, 0.3718, 0.4884, 0.3737, 0.4884, 0.3741, 0.4884, 0.3745, 0.4884, 0.3952, 0.4884, 0.3956, 0.4884, 0.396, 0.4885, 0.398, 0.4884, 0.3999, 0.4884, 0.4003, 0.4884, 0.4007, 0.4884, 0.4214, 0.4884, 0.4218, 0.4884, 0.4222, 0.4885, 0.4242, 0.4884, 0.4261, 0.4884, 0.4265, 0.4884, 0.4269, 0.4884, 0.4306, 0.5116, 0.4306, 0.5116, 0.4269, 0.5116, 0.4265, 0.5115, 0.426, 0.5111, 0.4239, 0.5109, 0.4214, 0.5107, 0.4204, 0.506, 0.3998, 0.5059, 0.3995, 0.5058, 0.399, 0.5054, 0.3974, 0.5052, 0.3953, 0.5051, 0.3949, 0.505, 0.3944, 0.5014, 0.3738, 0.5014, 0.3734, 0.5014, 0.3731, 0.5013, 0.3718, 0.5014, 0.3704, 0.5014, 0.3701, 0.5014, 0.3698, 0.505, 0.3491, 0.5051, 0.3486, 0.5052, 0.3482, 0.5054, 0.3461, 0.5058, 0.3445, 0.5059, 0.344, 0.506, 0.3437, 0.5107, 0.3231, 0.5109, 0.3221, 0.5111, 0.3196, 0.5112, 0.3194, 0.4885, 0.3194])
me_cube_005.update()
me_cube_006 = bpy.data.meshes.new('Cube.006')
me_cube_006.from_pydata([(-1.0, -1.0, -1.0), (-1.0, -1.0, 1.0), (-1.0, 1.0, -1.0), (-1.0, 1.0, 1.0), (1.0, -1.0, -1.0), (1.0, -1.0, 1.0), (1.0, 1.0, -1.0), (1.0, 1.0, 1.0)], [], [(0, 1, 3, 2), (2, 3, 7, 6), (6, 7, 5, 4), (4, 5, 1, 0), (2, 6, 4, 0), (7, 3, 1, 5)])
_uv = me_cube_006.uv_layers.new(name='UVMap')
_uv.uv.foreach_set('vector', [0.375, 0.0, 0.625, 0.0, 0.625, 0.25, 0.375, 0.25, 0.375, 0.25, 0.625, 0.25, 0.625, 0.5, 0.375, 0.5, 0.375, 0.5, 0.625, 0.5, 0.625, 0.75, 0.375, 0.75, 0.375, 0.75, 0.625, 0.75, 0.625, 1.0, 0.375, 1.0, 0.125, 0.5, 0.375, 0.5, 0.375, 0.75, 0.125, 0.75, 0.625, 0.5, 0.875, 0.5, 0.875, 0.75, 0.625, 0.75])
me_cube_006.update()
me_cube_007 = bpy.data.meshes.new('Cube.007')
me_cube_007.from_pydata([(-1.0, -1.0, -1.0), (-1.0, -1.0, 1.0), (-1.0, 1.0, -1.0), (-1.0, 1.0, 1.0), (1.0, -1.0, -1.0), (1.0, -1.0, 1.0), (1.0, 1.0, -1.0), (1.0, 1.0, 1.0)], [], [(0, 1, 3, 2), (2, 3, 7, 6), (6, 7, 5, 4), (4, 5, 1, 0), (2, 6, 4, 0), (7, 3, 1, 5)])
_uv = me_cube_007.uv_layers.new(name='UVMap')
_uv.uv.foreach_set('vector', [0.375, 0.0, 0.625, 0.0, 0.625, 0.25, 0.375, 0.25, 0.375, 0.25, 0.625, 0.25, 0.625, 0.5, 0.375, 0.5, 0.375, 0.5, 0.625, 0.5, 0.625, 0.75, 0.375, 0.75, 0.375, 0.75, 0.625, 0.75, 0.625, 1.0, 0.375, 1.0, 0.125, 0.5, 0.375, 0.5, 0.375, 0.75, 0.125, 0.75, 0.625, 0.5, 0.875, 0.5, 0.875, 0.75, 0.625, 0.75])
me_cube_007.update()

# ---- objects
ob_cube = bpy.data.objects.new('Cube', me_cube)
ob_cube_002 = bpy.data.objects.new('Cube.002', me_cube_002)
ob_cube_001 = bpy.data.objects.new('Cube.001', me_cube_003)
ob_cube_003 = bpy.data.objects.new('Cube.003', me_cube_004)
ob_cube_004 = bpy.data.objects.new('Cube.004', me_cube_005)
ob_cube_005 = bpy.data.objects.new('Cube.005', me_cube_006)
ob_cube_006 = bpy.data.objects.new('Cube.006', me_cube_007)

# ---- transforms, parenting, visibility, modifiers, constraints
ob_cube.location = (0.0, 0.0, 0.0)
ob_cube.scale = (60.0, 60.0, 1.0)
ob_cube.lock_rotations_4d = False
ob_cube.empty_display_type = 'ARROWS'
ob_cube.lineart.crease_threshold = 0.0
_vg = ob_cube.vertex_groups.new(name='Group')
_vg.add([0, 1, 4, 5, 8, 9, 10, 11, 12, 13, 14, 15, 16, 35, 36, 37, 38, 39, 40, 41, 42, 43], 1.0, 'REPLACE')
_m = ob_cube.modifiers.new('Bevel', 'BEVEL')
_m.width = 0.29
_m.width_pct = 0.29
_m.segments = 4
_m.limit_method = 'VGROUP'
_m.vertex_group = 'Group'
_m = ob_cube.modifiers.new('Boolean', 'BOOLEAN')
_m.object = ob_cube_002
ob_cube_002.location = (0.0, -10.0, 0.0)
ob_cube_002.scale = (60.0, 60.0, 10.44)
ob_cube_002.lock_rotations_4d = False
ob_cube_002.empty_display_type = 'ARROWS'
ob_cube_002.lineart.crease_threshold = 0.0
_m = ob_cube_002.modifiers.new('Bevel', 'BEVEL')
_m.width = 0.29
_m.width_pct = 0.29
_m.segments = 4
ob_cube_001.location = (-170.0, 9.876, 4.24)
ob_cube_001.scale = (92.65, 92.65, 92.65)
ob_cube_003.location = (170.1, 9.876, 4.24)
ob_cube_003.scale = (92.65, 92.65, 92.65)
ob_cube_004.location = (0.0, 9.876, 4.24)
ob_cube_004.scale = (92.65, 92.65, 92.65)
ob_cube_005.location = (-5.57, 56.02, 4.24)
ob_cube_005.scale = (1.0, 32.78, 1.0)
ob_cube_006.location = (0.0, 9.876, 4.24)
ob_cube_006.scale = (92.65, 92.65, 92.65)

# ---- collection membership
col_collection.objects.link(ob_cube)
col_collection.objects.link(ob_cube_002)
col_collection.objects.link(ob_cube_001)
col_collection.objects.link(ob_cube_003)
col_collection.objects.link(ob_cube_004)
col_collection.objects.link(ob_cube_005)
col_collection.objects.link(ob_cube_006)

# ---- scene / render settings (as saved in the file)
scene.frame_start = 1; scene.frame_end = 250; scene.frame_set(1)
scene.render.engine = 'BLENDER_EEVEE_NEXT'
scene.cycles.sampling_pattern = 'TABULATED_SOBOL'
bpy.context.view_layer.update()

# ---- added for rendering (the .blend has no active camera and no usable light): camera, sun
cam_auto = bpy.data.cameras.new('AutoCamera')
cam_auto.lens = 50.0
cam_auto.sensor_width = 36.0
cam_auto.clip_end = 8522.86
ob_auto_camera = bpy.data.objects.new('AutoCamera', cam_auto)
scene.collection.objects.link(ob_auto_camera)
ob_auto_camera.location = (485.635, -592.641, 392.748)
ob_auto_camera.rotation_euler = (1.09748, -7.21219e-08, 0.694738)
scene.camera = ob_auto_camera
light_auto_sun = bpy.data.lights.new('AutoSun', 'SUN')
light_auto_sun.energy = 3.0
light_auto_sun.angle = 0.0523599
ob_auto_sun = bpy.data.objects.new('AutoSun', light_auto_sun)
scene.collection.objects.link(ob_auto_sun)
ob_auto_sun.rotation_euler = (0.872665, 0.174533, 0.523599)
bpy.context.view_layer.update()

